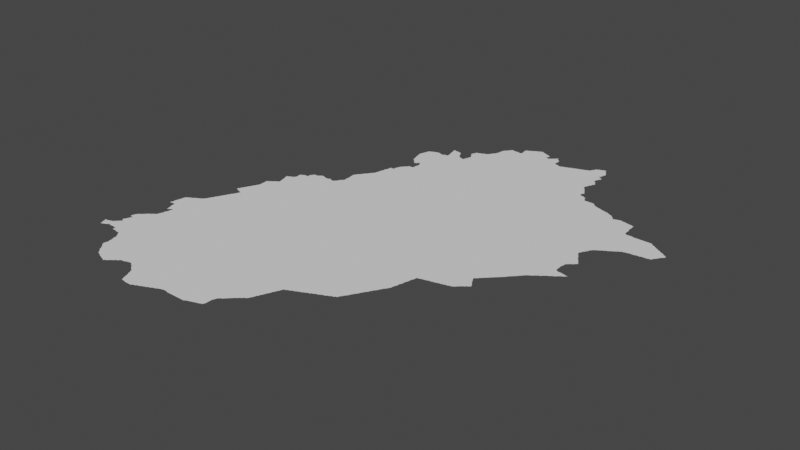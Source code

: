# Source: new.blend  (saved by Blender 3.3.6; exported with 4.5.12 LTS)
import bpy
from mathutils import Matrix  # noqa: F401  (used for matrix-valued properties, if any)

bpy.ops.wm.read_factory_settings(use_empty=True)
scene = bpy.context.scene
scene.name = 'Scene'

# ---- collections
col_collection = bpy.data.collections.new('Collection'); scene.collection.children.link(col_collection)

# ---- node groups
ng_auto_smooth = bpy.data.node_groups.new('Auto Smooth', 'GeometryNodeTree')
_s = ng_auto_smooth.interface.new_socket(name='Geometry', in_out='OUTPUT', socket_type='NodeSocketGeometry')
_s = ng_auto_smooth.interface.new_socket(name='Geometry', in_out='INPUT', socket_type='NodeSocketGeometry')
_s = ng_auto_smooth.interface.new_socket(name='Angle', in_out='INPUT', socket_type='NodeSocketFloat')
_s.subtype = 'ANGLE'
_s.min_value = 0.0
_s.max_value = 3.142
ng_auto_smooth.is_modifier = True
_N = ng_auto_smooth.nodes; _L = ng_auto_smooth.links
n0 = _N.new('NodeGroupOutput'); n0.name = 'Group Output'; n0.location = (480, -100)
n1 = _N.new('NodeGroupInput'); n1.name = 'Group Input'; n1.location = (-420, -300)
n2 = _N.new('NodeGroupInput'); n2.name = 'Group Input.001'; n2.location = (-60, -100)
n3 = _N.new('GeometryNodeSetShadeSmooth'); n3.name = 'Set Shade Smooth'; n3.location = (120, -100)
n3.domain = 'EDGE'
n4 = _N.new('GeometryNodeSetShadeSmooth'); n4.name = 'Set Shade Smooth.001'; n4.location = (300, -100)
n5 = _N.new('GeometryNodeInputMeshEdgeAngle'); n5.name = 'Edge Angle'; n5.location = (-420, -220)
n6 = _N.new('GeometryNodeInputEdgeSmooth'); n6.name = 'Is Edge Smooth'; n6.location = (-60, -160)
n7 = _N.new('GeometryNodeInputShadeSmooth'); n7.name = 'Is Face Smooth'; n7.location = (-240, -340)
n8 = _N.new('FunctionNodeBooleanMath'); n8.name = 'Boolean Math'; n8.location = (-60, -220)
n9 = _N.new('FunctionNodeCompare'); n9.name = 'Compare'; n9.location = (-240, -180)
n9.operation = 'LESS_EQUAL'
_L.new(n5.outputs[0], n9.inputs[0])
_L.new(n4.outputs[0], n0.inputs[0])
_L.new(n1.outputs[1], n9.inputs[1])
_L.new(n9.outputs[0], n8.inputs[0])
_L.new(n7.outputs[0], n8.inputs[1])
_L.new(n2.outputs[0], n3.inputs[0])
_L.new(n6.outputs[0], n3.inputs[1])
_L.new(n3.outputs[0], n4.inputs[0])
_L.new(n8.outputs[0], n3.inputs[2])
n0.is_active_output = True

# ---- world
world_world = bpy.data.worlds.new('World'); scene.world = world_world
world_world.use_nodes = True; world_world.node_tree.nodes.clear()
_N = world_world.node_tree.nodes; _L = world_world.node_tree.links
n0 = _N.new('ShaderNodeOutputWorld'); n0.name = 'World Output'; n0.location = (300, 300)
n1 = _N.new('ShaderNodeBackground'); n1.name = 'Background'; n1.location = (10, 300)
n1.inputs[0].default_value = (0.05088, 0.05088, 0.05088, 1.0)
_L.new(n1.outputs[0], n0.inputs[0])
n0.is_active_output = True
world_world.color = (0.05088, 0.05088, 0.05088)
world_world.use_sun_shadow = False
world_world.sun_shadow_jitter_overblur = 0.0

# ---- meshes
me_mesh = bpy.data.meshes.new('Mesh')
me_mesh.from_pydata([(69.36, 28.48, -4.162e-08), (69.37, 28.45, -7.971e-08), (69.37, 28.47, -9.234e-08), (69.39, 28.46, -7.713e-08), (69.4, 28.46, -4.162e-08), (69.43, 28.48, -7.38e-08), (69.34, 28.54, -5.375e-08), (69.33, 28.56, -3.329e-08), (69.33, 28.56, -6.962e-08), (69.33, 28.56, -4.994e-08), (69.33, 28.56, -4.994e-08), (69.33, 28.55, -8.818e-08), (69.34, 28.56, -8.99e-08), (69.34, 28.55, -7.581e-08), (69.34, 28.56, -4.162e-08), (69.36, 28.49, -7.401e-08), (69.35, 28.51, -8.777e-08), (69.35, 28.53, -9.312e-08), (69.38, 28.54, -9.988e-08), (69.35, 28.56, -6.326e-08), (69.41, 28.47, -1.092e-07), (69.37, 28.56, -8.279e-08), (69.39, 28.57, -8.874e-08), (69.41, 28.57, -9.257e-08), (69.46, 28.53, -9.988e-08), (69.45, 28.59, -9.587e-08), (69.43, 28.58, -6.874e-08), (69.62, 28.46, -6.4e-08), (69.62, 28.46, -4.412e-08), (69.63, 28.45, -8.48e-08), (69.63, 28.47, -9.067e-08), (69.65, 28.45, -9.321e-08), (69.67, 28.45, -9.144e-08), (69.7, 28.44, -3.329e-08), (69.69, 28.45, -9.28e-08), (69.71, 28.44, -9.08e-08), (69.73, 28.44, -7.816e-08), (69.75, 28.44, -8.334e-08), (69.45, 28.49, -8.804e-08), (69.46, 28.6, -5.327e-08), (69.47, 28.5, -7.01e-08), (69.47, 28.51, -9.848e-08), (69.47, 28.61, -8.887e-08), (69.48, 28.62, -5.327e-08), (69.5, 28.5, -4.439e-08), (69.49, 28.51, -9.536e-08), (69.49, 28.63, -8.791e-08), (69.5, 28.64, -4.217e-08), (69.5, 28.7, -5.109e-08), (69.5, 28.71, -7.142e-08), (69.51, 28.5, -8.001e-08), (69.51, 28.65, -8.547e-08), (69.52, 28.66, -4.217e-08), (69.51, 28.69, -8.092e-08), (69.51, 28.73, -8.97e-08), (69.52, 28.75, -7.67e-08), (69.52, 28.76, -4.162e-08), (69.53, 28.5, -7.138e-08), (69.57, 28.57, -9.988e-08), (69.53, 28.67, -9.336e-08), (69.53, 28.69, -9.221e-08), (69.67, 28.7, -9.988e-08), (69.53, 28.77, -9.41e-08), (69.53, 28.79, -8.032e-08), (69.55, 28.5, -8.588e-08), (69.57, 28.5, -8.861e-08), (69.59, 28.5, -8.74e-08), (69.61, 28.49, -8.848e-08), (69.63, 28.49, -9.907e-08), (69.5, 28.83, -7.325e-08), (69.5, 28.85, -7.14e-08), (69.5, 28.86, -4.162e-08), (69.51, 28.83, -8.894e-08), (69.51, 28.85, -9.988e-08), (69.51, 28.87, -9.349e-08), (69.51, 28.89, -8.751e-08), (69.52, 28.91, -7.644e-08), (69.53, 28.82, -4.162e-08), (69.54, 28.8, -5.438e-08), (69.54, 28.82, -8.129e-08), (69.53, 28.83, -9.735e-08), (69.53, 28.91, -9.848e-08), (69.53, 28.93, -7.468e-08), (69.55, 28.8, -9.703e-08), (69.55, 28.82, -9.114e-08), (69.65, 28.89, -9.988e-08), (69.55, 28.93, -9.677e-08), (69.55, 28.94, -7.275e-08), (69.57, 28.95, -9.339e-08), (69.58, 28.96, -6.633e-08), (69.59, 28.97, -9.185e-08), (69.6, 28.98, -5.28e-08), (69.61, 28.99, -8.278e-08), (69.62, 29.0, -4.217e-08), (69.63, 29.01, -8.437e-08), (69.64, 29.02, -3.329e-08), (69.65, 29.03, -7.948e-08), (69.67, 29.03, -9.778e-08), (69.67, 29.05, -7.469e-08), (69.69, 29.05, -9.877e-08), (69.69, 29.06, -7.135e-08), (69.85, 29.09, -9.988e-08), (69.71, 29.07, -9.492e-08), (69.72, 29.08, -6.703e-08), (69.73, 29.09, -9.39e-08), (69.73, 29.11, -8.564e-08), (69.58, 29.42, -7.029e-08), (69.58, 29.43, -7.588e-08), (69.59, 29.42, -6.972e-08), (69.59, 29.43, -9.988e-08), (69.6, 29.42, -4.439e-08), (69.61, 29.43, -9.447e-08), (69.63, 29.43, -9.366e-08), (69.66, 29.42, -4.606e-08), (69.65, 29.43, -8.851e-08), (69.68, 29.34, -4.439e-08), (69.68, 29.35, -7.14e-08), (69.67, 29.37, -8.291e-08), (69.67, 29.39, -9.918e-08), (69.67, 29.41, -9.692e-08), (69.7, 29.26, -3.329e-08), (69.7, 29.27, -6.326e-08), (69.7, 29.29, -8.791e-08), (69.69, 29.31, -8.92e-08), (69.69, 29.33, -9.78e-08), (69.7, 29.26, -4.162e-08), (69.71, 29.27, -8.959e-08), (69.74, 29.13, -7.425e-08), (69.74, 29.14, -4.578e-08), (69.73, 29.28, -7.167e-08), (69.73, 29.29, -1.006e-07), (69.78, 29.16, -9.988e-08), (69.75, 29.15, -9.525e-08), (69.75, 29.17, -9.002e-08), (69.75, 29.19, -8.564e-08), (69.76, 29.21, -7.425e-08), (69.75, 29.29, -8.536e-08), (69.78, 29.35, -9.988e-08), (69.58, 29.45, -4.661e-08), (69.59, 29.45, -9.77e-08), (69.59, 29.47, -9.228e-08), (69.59, 29.49, -9.235e-08), (69.59, 29.51, -8.991e-08), (69.6, 29.53, -8.351e-08), (69.6, 29.55, -6.73e-08), (69.6, 29.56, -4.439e-08), (69.68, 29.5, -9.988e-08), (69.61, 29.57, -9.737e-08), (69.61, 29.59, -9.073e-08), (69.61, 29.61, -8.952e-08), (69.62, 29.63, -8.435e-08), (69.62, 29.65, -7.501e-08), (69.67, 29.67, -1.006e-07), (69.63, 29.65, -9.468e-08), (69.64, 29.66, -7.486e-08), (69.65, 29.67, -8.533e-08), (69.67, 29.68, -6.638e-08), (69.69, 29.69, -8.761e-08), (69.71, 29.69, -9.946e-08), (69.71, 29.7, -8.415e-08), (69.73, 29.71, -9.095e-08), (69.74, 29.72, -4.162e-08), (69.75, 29.73, -7.855e-08), (69.86, 28.12, -6.642e-08), (69.85, 28.13, -8.043e-08), (69.85, 28.15, -8.92e-08), (69.88, 28.1, -5.327e-08), (69.87, 28.11, -8.643e-08), (69.85, 28.17, -9.08e-08), (69.9, 28.08, -6.873e-08), (69.89, 28.09, -9.161e-08), (69.92, 28.05, -7.391e-08), (69.91, 28.07, -9.484e-08), (69.86, 28.19, -9.936e-08), (69.93, 28.03, -7.948e-08), (69.93, 28.05, -9.907e-08), (69.96, 28.0, -7.602e-08), (69.95, 28.01, -8.587e-08), (69.99, 28.03, -9.988e-08), (69.98, 27.98, -6.633e-08), (69.97, 27.99, -8.792e-08), (69.99, 27.96, -7.275e-08), (69.99, 27.97, -9.248e-08), (70.02, 27.94, -3.329e-08), (70.01, 27.95, -9.007e-08), (70.03, 27.94, -9.096e-08), (70.05, 27.93, -8.802e-08), (70.07, 27.92, -6.084e-08), (70.07, 27.93, -9.888e-08), (69.78, 28.41, -7.166e-08), (69.77, 28.43, -9.508e-08), (69.79, 28.39, -7.698e-08), (69.79, 28.41, -9.403e-08), (69.82, 28.36, -7.254e-08), (69.81, 28.37, -8.229e-08), (69.81, 28.39, -9.749e-08), (69.84, 28.28, -4.606e-08), (69.84, 28.29, -7.708e-08), (69.83, 28.31, -8.564e-08), (69.83, 28.33, -9.002e-08), (69.83, 28.35, -9.447e-08), (69.86, 28.21, -8.807e-08), (69.85, 28.23, -8.639e-08), (69.85, 28.25, -9.039e-08), (69.85, 28.27, -9.807e-08), (69.89, 28.44, -9.988e-08), (70.27, 28.71, -9.988e-08), (69.76, 29.22, -6.729e-08), (69.77, 29.23, -9.525e-08), (69.77, 29.25, -9.002e-08), (69.77, 29.27, -8.854e-08), (69.77, 29.3, -3.329e-08), (69.78, 29.29, -7.491e-08), (69.78, 29.3, -6.076e-08), (69.76, 29.3, -6.511e-08), (69.78, 29.28, -7.852e-08), (69.77, 29.3, -7.741e-08), (69.78, 29.3, -7.057e-08), (69.85, 29.25, -9.988e-08), (69.93, 29.34, -9.988e-08), (70.51, 29.41, -9.988e-08), (69.77, 29.73, -9.41e-08), (69.78, 29.74, -5.438e-08), (69.81, 29.75, -9.892e-08), (69.79, 29.75, -8.282e-08), (69.9, 29.63, -9.988e-08), (69.83, 29.77, -9.007e-08), (69.98, 29.78, -9.988e-08), (69.81, 29.76, -6.409e-08), (69.84, 29.78, -3.329e-08), (69.85, 29.79, -8.971e-08), (69.86, 29.81, -7.195e-08), (69.87, 29.81, -9.926e-08), (69.87, 29.83, -8.785e-08), (69.88, 29.85, -7.058e-08), (69.89, 29.85, -9.926e-08), (69.9, 29.89, -6.638e-08), (69.89, 29.87, -8.912e-08), (69.91, 29.89, -9.65e-08), (69.91, 29.91, -8.566e-08), (69.92, 29.93, -6.409e-08), (69.99, 29.9, -9.988e-08), (69.93, 29.93, -9.681e-08), (69.93, 29.95, -8.566e-08), (69.94, 29.96, -8.673e-08), (69.95, 29.97, -9.436e-08), (69.95, 29.99, -8.424e-08), (69.96, 30.0, -5.771e-08), (69.97, 30.01, -9.413e-08), (69.97, 30.03, -8.144e-08), (69.98, 30.04, -5.438e-08), (70.12, 30.07, -9.988e-08), (69.99, 30.05, -9.328e-08), (69.99, 30.07, -8.2e-08), (70.0, 30.08, -8.266e-08), (70.1, 29.89, -9.364e-08), (69.95, 30.28, -7.776e-08), (69.95, 30.29, -8.185e-08), (69.96, 30.31, -6.409e-08), (69.97, 30.27, -8.953e-08), (69.97, 30.31, -9.658e-08), (69.97, 30.33, -8.566e-08), (69.98, 30.35, -6.409e-08), (69.99, 30.26, -6.564e-08), (69.99, 30.27, -9.814e-08), (69.99, 30.35, -9.681e-08), (69.99, 30.37, -8.723e-08), (70.0, 30.39, -6.638e-08), (70.01, 30.09, -9.317e-08), (70.01, 30.11, -8.032e-08), (70.02, 30.12, -4.412e-08), (70.01, 30.25, -8.49e-08), (70.01, 30.39, -9.848e-08), (70.03, 30.13, -9.21e-08), (70.04, 30.15, -7.753e-08), (70.04, 30.24, -4.162e-08), (70.03, 30.25, -9.615e-08), (70.05, 30.17, -9.714e-08), (70.04, 30.16, -6.558e-08), (70.06, 30.19, -7.485e-08), (70.06, 30.2, -3.329e-08), (70.05, 30.24, -7.277e-08), (70.07, 30.21, -9.416e-08), (70.06, 30.23, -3.329e-08), (70.07, 30.23, -4.994e-08), (70.07, 30.22, -7.741e-08), (70.07, 30.23, -8.302e-08), (70.07, 30.24, -9.44e-08), (70.11, 30.33, -9.988e-08), (70.01, 30.41, -8.397e-08), (70.02, 30.43, -6.638e-08), (70.03, 30.45, -8.684e-08), (70.04, 30.47, -6.638e-08), (70.03, 30.43, -9.488e-08), (70.05, 30.47, -9.848e-08), (70.05, 30.49, -8.684e-08), (70.06, 30.51, -7.058e-08), (70.07, 30.51, -9.909e-08), (70.07, 30.53, -8.558e-08), (70.08, 30.55, -7.058e-08), (70.08, 30.69, -4.756e-08), (70.08, 30.7, -4.439e-08), (70.09, 27.91, -8.914e-08), (70.12, 27.9, -4.412e-08), (70.11, 27.91, -9.719e-08), (70.16, 28.1, -9.988e-08), (70.13, 27.9, -8.025e-08), (70.15, 27.89, -9.864e-08), (70.17, 27.88, -6.904e-08), (70.17, 27.89, -9.926e-08), (70.2, 27.86, -3.329e-08), (70.2, 27.87, -6.977e-08), (70.2, 27.87, -5.993e-08), (70.21, 27.89, -1.178e-07), (70.19, 27.87, -7.491e-08), (70.19, 27.87, -4.412e-08), (70.19, 27.88, -9.427e-08), (70.21, 27.88, -7.283e-08), (70.23, 27.89, -7.948e-08), (70.24, 27.9, -4.162e-08), (70.25, 27.91, -8.103e-08), (70.26, 27.92, -5.28e-08), (70.27, 27.93, -9.294e-08), (70.29, 27.94, -6.796e-08), (70.29, 27.95, -9.677e-08), (70.31, 27.97, -9.779e-08), (70.4, 28.1, -9.988e-08), (70.31, 27.95, -7.55e-08), (70.33, 27.97, -9.745e-08), (70.35, 27.99, -8.871e-08), (70.34, 27.98, -4.217e-08), (70.36, 28.0, -6.023e-08), (70.37, 28.01, -9.599e-08), (70.39, 28.01, -8.954e-08), (70.18, 29.88, -4.994e-08), (70.17, 29.94, -9.988e-08), (70.27, 29.83, -9.988e-08), (70.36, 30.09, -9.988e-08), (70.3, 29.9, -7.491e-08), (70.09, 30.55, -9.926e-08), (70.09, 30.57, -9.168e-08), (70.09, 30.59, -8.756e-08), (70.09, 30.61, -8.952e-08), (70.09, 30.63, -9.076e-08), (70.09, 30.65, -9.275e-08), (70.09, 30.67, -9.515e-08), (70.09, 30.69, -9.874e-08), (70.09, 30.71, -8.557e-08), (70.11, 30.73, -8.441e-08), (70.37, 30.69, -9.988e-08), (70.72, 27.8, -4.412e-08), (70.72, 27.81, -8.962e-08), (70.71, 27.83, -9.723e-08), (70.41, 28.01, -8.435e-08), (70.43, 28.02, -6.784e-08), (70.45, 28.03, -8.861e-08), (70.47, 28.03, -8.823e-08), (70.49, 28.04, -8.016e-08), (70.51, 28.04, -4.162e-08), (70.52, 28.04, -4.217e-08), (70.5, 28.04, -6.326e-08), (70.51, 28.04, -8.99e-08), (70.52, 28.04, -8.721e-08), (70.53, 28.03, -8.269e-08), (70.55, 28.01, -7.577e-08), (70.55, 28.03, -9.799e-08), (70.58, 28.0, -6.597e-08), (70.57, 28.01, -9.587e-08), (70.6, 27.98, -5.28e-08), (70.59, 27.99, -9.255e-08), (70.61, 27.97, -7.845e-08), (70.63, 27.95, -7.991e-08), (70.65, 27.94, -7.283e-08), (70.65, 27.95, -9.86e-08), (70.68, 27.9, -7.627e-08), (70.67, 27.91, -8.147e-08), (70.67, 27.93, -9.585e-08), (70.7, 27.85, -6.733e-08), (70.69, 27.87, -8.694e-08), (70.69, 27.89, -9.538e-08), (70.71, 27.85, -9.823e-08), (71.08, 28.84, -9.988e-08), (70.91, 30.67, -9.988e-08), (70.74, 27.75, -6.3e-08), (70.73, 27.77, -8.529e-08), (70.73, 27.79, -9.339e-08), (70.76, 27.72, -6.659e-08), (70.75, 27.73, -9.126e-08), (70.75, 27.75, -9.848e-08), (70.77, 27.72, -7.816e-08), (70.95, 27.83, -9.988e-08), (70.79, 27.72, -9.61e-08), (70.81, 27.72, -8.517e-08), (70.83, 27.71, -9.103e-08), (70.85, 27.71, -8.99e-08), (70.87, 27.71, -9.319e-08), (70.89, 27.71, -9.223e-08), (70.91, 27.71, -9.039e-08), (70.93, 27.71, -8.032e-08), (70.94, 27.72, -5.438e-08), (70.95, 27.73, -9.542e-08), (70.97, 27.73, -8.424e-08), (70.99, 27.74, -6.409e-08), (70.99, 27.75, -9.557e-08), (71.01, 27.75, -8.684e-08), (71.03, 27.76, -7.142e-08), (70.96, 28.16, -9.988e-08), (71.36, 29.94, -9.988e-08), (71.05, 29.86, -9.364e-08), (71.05, 27.77, -8.971e-08), (71.07, 27.78, -7.753e-08), (71.08, 27.78, -4.439e-08), (71.09, 27.79, -9.506e-08), (71.11, 27.79, -8.25e-08), (71.12, 27.8, -9.782e-08), (71.13, 27.81, -9.513e-08), (71.15, 27.81, -8.566e-08), (71.17, 27.82, -8.11e-08), (71.17, 27.83, -9.848e-08), (71.19, 27.83, -8.835e-08), (71.21, 27.84, -7.513e-08), (71.22, 27.84, -4.162e-08), (71.23, 27.85, -9.584e-08), (71.25, 27.86, -8.152e-08), (71.27, 27.87, -9.547e-08), (71.26, 27.86, -4.528e-08), (71.29, 27.87, -8.707e-08), (71.46, 28.01, -9.988e-08), (71.31, 27.88, -9.158e-08), (71.33, 27.88, -8.74e-08), (71.35, 27.88, -8.74e-08), (71.54, 28.49, -9.988e-08), (71.51, 29.51, -9.988e-08), (71.1, 29.97, -9.988e-08), (71.79, 30.71, -9.988e-08), (71.37, 27.88, -9.158e-08), (71.39, 27.87, -9.583e-08), (71.41, 27.87, -8.99e-08), (71.43, 27.87, -8.99e-08), (71.45, 27.87, -8.99e-08), (71.47, 27.87, -8.99e-08), (71.49, 27.87, -8.99e-08), (71.51, 27.87, -8.99e-08), (71.53, 27.87, -8.99e-08), (71.55, 27.87, -8.99e-08), (71.57, 27.87, -8.99e-08), (71.59, 27.87, -8.99e-08), (71.61, 27.87, -8.99e-08), (71.63, 27.87, -8.99e-08), (71.65, 27.87, -8.99e-08), (71.69, 27.89, -9.768e-08), (71.75, 28.03, -9.988e-08), (71.67, 27.87, -8.435e-08), (71.74, 28.99, -9.988e-08), (71.6, 29.9, -8.74e-08), (71.65, 29.92, -9.676e-08), (71.82, 30.22, -9.988e-08), (69.42, 28.58, 3.329e-08), (69.44, 28.48, -2.651e-08), (69.5, 28.72, 3.329e-08), (69.94, 28.02, 3.329e-08), (70.07, 30.22, 3.329e-08), (70.44, 28.02, 3.329e-08), (70.62, 27.96, 3.329e-08), (71.04, 27.76, 3.329e-08), (70.13, 30.73, -9.681e-08), (70.13, 30.74, -7.132e-08), (70.15, 30.75, -9.306e-08), (70.16, 30.76, -5.868e-08), (70.17, 30.77, -8.775e-08), (70.18, 31.0, -4.439e-08), (70.18, 31.0, -4.162e-08), (70.18, 30.78, -6.502e-08), (70.19, 30.79, -7.948e-08), (70.2, 30.93, -6.144e-08), (70.2, 30.95, -8.906e-08), (70.19, 30.97, -8.897e-08), (70.19, 30.99, -9.43e-08), (70.19, 31.01, -8.238e-08), (70.21, 30.79, -9.654e-08), (70.21, 30.8, -7.283e-08), (70.22, 30.86, -4.578e-08), (70.22, 30.87, -9.438e-08), (70.21, 30.89, -8.707e-08), (70.21, 30.91, -9.296e-08), (70.21, 30.93, -9.758e-08), (70.24, 30.97, -9.988e-08), (70.21, 31.01, -8.902e-08), (70.22, 31.02, -5.771e-08), (70.23, 30.81, -9.492e-08), (70.23, 30.83, -9.328e-08), (70.23, 30.85, -9.805e-08), (70.23, 31.03, -8.424e-08), (70.28, 31.01, -9.988e-08), (70.25, 31.03, -9.597e-08), (70.29, 31.05, -9.692e-08), (70.5, 31.15, -9.988e-08), (70.26, 31.04, -5.771e-08), (70.27, 31.05, -8.566e-08), (70.3, 31.09, -8.74e-08), (70.3, 31.11, -8.606e-08), (70.29, 31.13, -8.99e-08), (70.29, 31.15, -9.065e-08), (70.3, 31.16, -6.538e-08), (70.29, 31.07, -9.233e-08), (70.31, 31.17, -8.566e-08), (70.33, 31.17, -9.681e-08), (70.33, 31.18, -7.879e-08), (70.35, 31.19, -8.639e-08), (70.37, 31.19, -9.309e-08), (70.39, 31.19, -8.99e-08), (70.41, 31.19, -9.371e-08), (70.41, 31.21, -9.038e-08), (70.41, 31.23, -9.021e-08), (70.41, 31.25, -7.577e-08), (70.43, 31.25, -9.926e-08), (70.44, 31.28, -4.217e-08), (70.43, 31.27, -8.438e-08), (70.45, 31.29, -8.424e-08), (70.47, 31.29, -9.111e-08), (70.49, 31.29, -9.253e-08), (70.51, 31.29, -9.67e-08), (70.51, 31.3, -4.703e-08), (70.53, 31.31, -8.835e-08), (70.54, 31.32, -5.327e-08), (70.55, 31.33, -8.523e-08), (70.59, 31.33, -9.493e-08), (70.57, 31.33, -9.238e-08), (70.63, 31.31, -9.349e-08), (70.61, 31.32, -7.401e-08), (70.62, 31.32, -4.162e-08), (70.75, 31.31, -9.872e-08), (70.65, 31.31, -9.513e-08), (70.67, 31.31, -9.156e-08), (70.69, 31.31, -9.165e-08), (70.7, 31.32, -4.412e-08), (70.73, 31.31, -9.692e-08), (70.71, 31.33, -8.422e-08), (70.72, 31.33, -7.465e-08), (70.77, 31.3, -8.468e-08), (70.79, 31.31, -8.729e-08), (70.8, 31.32, -4.162e-08), (70.81, 31.33, -9.616e-08), (70.82, 31.34, -8.035e-08), (70.83, 31.35, -9.508e-08), (70.9, 31.37, -9.988e-08), (71.22, 31.43, -9.988e-08), (70.83, 31.37, -7.787e-08), (70.85, 31.39, -8.643e-08), (70.86, 31.4, -7.604e-08), (70.87, 31.41, -9.41e-08), (70.88, 31.43, -7.192e-08), (70.88, 31.45, -4.661e-08), (70.88, 31.47, -6.673e-08), (70.88, 31.49, -6.948e-08), (70.88, 31.51, -7.305e-08), (70.88, 31.53, -8.644e-08), (70.88, 31.55, -8.863e-08), (70.88, 31.57, -8.74e-08), (70.87, 31.59, -8.788e-08), (70.87, 31.61, -9.613e-08), (70.87, 31.63, -9.038e-08), (70.88, 31.65, -7.283e-08), (70.89, 31.43, -9.926e-08), (70.89, 31.65, -9.839e-08), (70.89, 31.45, -9.971e-08), (70.89, 31.67, -8.19e-08), (70.9, 31.68, -4.162e-08), (70.91, 31.69, -8.791e-08), (70.92, 31.7, -7.834e-08), (70.93, 31.71, -9.317e-08), (70.94, 31.73, -7.166e-08), (70.95, 31.73, -9.452e-08), (70.95, 31.75, -7.935e-08), (70.96, 31.76, -3.329e-08), (70.97, 31.77, -9.832e-08), (70.98, 31.78, -7.297e-08), (70.99, 31.79, -9.294e-08), (71.0, 31.81, -6.973e-08), (71.01, 31.81, -9.715e-08), (71.01, 31.83, -8.237e-08), (71.03, 31.85, -9.411e-08), (71.04, 31.86, -5.327e-08), (71.05, 31.87, -9.245e-08), (71.06, 31.89, -8.386e-08), (71.06, 31.91, -7.14e-08), (71.06, 31.92, -6.588e-08), (71.07, 31.95, -8.963e-08), (71.07, 31.97, -8.48e-08), (71.08, 31.99, -7.14e-08), (71.07, 31.93, -9.65e-08), (71.08, 32.0, -9.22e-08), (71.19, 31.98, -9.988e-08), (71.09, 32.01, -9.791e-08), (71.09, 32.03, -8.963e-08), (71.09, 32.05, -8.48e-08), (71.1, 32.07, -7.14e-08), (71.1, 32.08, -4.439e-08), (71.11, 32.09, -9.515e-08), (71.11, 32.11, -8.963e-08), (71.11, 32.13, -8.48e-08), (71.12, 32.15, -7.169e-08), (71.13, 32.15, -9.174e-08), (71.15, 32.15, -9.5e-08), (71.17, 32.15, -9.77e-08), (71.17, 32.17, -9.139e-08), (71.17, 32.19, -8.523e-08), (71.18, 32.21, -7.915e-08), (71.18, 32.23, -5.69e-08), (71.19, 32.23, -9.809e-08), (71.19, 32.25, -9.055e-08), (71.2, 32.27, -7.275e-08), (71.21, 32.27, -9.587e-08), (71.22, 32.29, -7.037e-08), (71.23, 32.29, -9.599e-08), (71.23, 32.31, -7.468e-08), (71.25, 32.31, -9.76e-08), (71.16, 32.63, -6.207e-08), (71.17, 32.59, -7.584e-08), (71.17, 32.61, -9.881e-08), (71.17, 32.63, -9.926e-08), (71.19, 32.57, -7.468e-08), (71.19, 32.59, -9.76e-08), (71.21, 32.55, -7.698e-08), (71.21, 32.57, -9.663e-08), (71.23, 32.53, -7.732e-08), (71.23, 32.55, -9.845e-08), (71.25, 32.33, -7.766e-08), (71.26, 32.5, -3.329e-08), (71.25, 32.51, -7.778e-08), (71.25, 32.53, -9.933e-08), (71.27, 32.33, -9.529e-08), (71.27, 32.35, -7.838e-08), (71.28, 32.36, -3.329e-08), (71.27, 32.5, -6.273e-08), (71.27, 32.51, -9.76e-08), (71.29, 32.36, -7.29e-08), (71.29, 32.51, -7.468e-08), (71.29, 32.53, -9.681e-08), (71.31, 32.36, -9.809e-08), (71.31, 32.53, -8.425e-08), (71.31, 32.55, -9.677e-08), (71.33, 32.36, -8.324e-08), (71.33, 32.53, -7.627e-08), (71.33, 32.55, -9.384e-08), (71.35, 32.37, -9.459e-08), (71.35, 32.39, -9.156e-08), (71.35, 32.41, -8.902e-08), (71.35, 32.43, -8.848e-08), (71.36, 32.45, -8.74e-08), (71.36, 32.49, -8.89e-08), (71.35, 32.51, -8.238e-08), (71.35, 32.53, -9.926e-08), (71.12, 32.78, -4.162e-08), (71.12, 32.79, -6.784e-08), (71.12, 32.81, -7.29e-08), (71.12, 32.82, -4.162e-08), (71.14, 32.71, -6.57e-08), (71.14, 32.73, -8.386e-08), (71.13, 32.77, -9.349e-08), (71.19, 32.83, -9.988e-08), (71.13, 32.83, -9.246e-08), (71.13, 32.85, -8.796e-08), (71.14, 32.88, -4.439e-08), (71.16, 32.65, -8.279e-08), (71.15, 32.67, -8.874e-08), (71.15, 32.69, -9.221e-08), (71.13, 32.75, -8.911e-08), (71.14, 32.87, -9.3e-08), (71.15, 32.89, -9.43e-08), (71.15, 32.91, -8.944e-08), (71.16, 32.93, -7.937e-08), (71.16, 32.94, -4.528e-08), (71.34, 32.81, -9.988e-08), (71.17, 32.95, -9.647e-08), (71.17, 32.96, -7.919e-08), (71.19, 32.97, -8.953e-08), (71.21, 32.97, -9.926e-08), (71.21, 32.98, -6.459e-08), (71.23, 32.99, -8.815e-08), (71.25, 32.99, -9.246e-08), (71.26, 33.0, -4.162e-08), (71.31, 33.01, -9.922e-08), (71.27, 33.0, -7.513e-08), (71.29, 33.01, -8.777e-08), (71.33, 33.01, -8.312e-08), (71.35, 32.99, -9.848e-08), (71.35, 33.0, -5.993e-08), (71.46, 32.17, -9.988e-08), (71.36, 32.47, -9.642e-08), (71.52, 32.54, -9.988e-08), (71.54, 33.01, -9.988e-08), (71.37, 32.99, -8.785e-08), (71.39, 32.99, -9.409e-08), (71.41, 32.99, -9.926e-08), (71.41, 33.0, -6.459e-08), (71.43, 33.01, -8.727e-08), (71.44, 33.16, -6.952e-08), (71.44, 33.17, -6.784e-08), (71.44, 33.19, -1.019e-07), (71.43, 33.21, -8.823e-08), (71.43, 33.23, -8.018e-08), (71.45, 33.01, -9.387e-08), (71.46, 33.07, -6.049e-08), (71.46, 33.09, -8.156e-08), (71.45, 33.11, -8.674e-08), (71.45, 33.13, -9.111e-08), (71.45, 33.15, -9.548e-08), (71.45, 33.23, -9.115e-08), (71.47, 33.01, -9.926e-08), (71.47, 33.03, -8.701e-08), (71.47, 33.05, -9.404e-08), (71.47, 33.07, -9.926e-08), (71.47, 33.22, -8.416e-08), (71.49, 33.22, -7.915e-08), (71.53, 33.21, -9.839e-08), (71.51, 33.22, -6.73e-08), (71.53, 33.22, -4.717e-08), (71.59, 33.15, -9.658e-08), (71.55, 33.21, -9.177e-08), (71.58, 33.17, -7.805e-08), (71.57, 33.19, -8.971e-08), (71.56, 33.21, -7.441e-08), (71.61, 33.11, -8.992e-08), (71.6, 33.13, -8.124e-08), (71.65, 33.07, -9.908e-08), (71.63, 33.09, -8.468e-08), (71.62, 33.1, -6.648e-08), (71.6, 33.14, -3.329e-08), (71.64, 33.08, -5.438e-08), (71.69, 33.06, -7.787e-08), (71.67, 33.07, -8.751e-08), (70.1, 30.72, 3.329e-08), (70.84, 31.38, 3.329e-08), (71.02, 31.84, 3.329e-08), (71.14, 32.7, 3.329e-08), (71.58, 33.18, 3.329e-08), (71.69, 27.88, -5.693e-08), (71.71, 27.89, -8.894e-08), (71.73, 27.9, -8.152e-08), (71.75, 27.9, -5.845e-08), (71.75, 27.91, -9.77e-08), (71.77, 27.91, -8.85e-08), (71.79, 27.92, -7.955e-08), (71.8, 27.92, -5.375e-08), (71.81, 27.93, -9.603e-08), (71.83, 27.93, -9.637e-08), (71.85, 27.94, -7.88e-08), (71.86, 27.94, -4.528e-08), (71.87, 27.95, -1.002e-07), (71.89, 27.95, -8.777e-08), (71.91, 28.03, -9.356e-08), (71.91, 28.09, -9.706e-08), (71.93, 28.13, -9.267e-08), (71.9, 27.96, -7.353e-08), (71.9, 27.97, -8.359e-08), (71.91, 27.99, -8.647e-08), (71.91, 28.01, -8.99e-08), (71.91, 28.05, -9.144e-08), (71.91, 28.07, -9.228e-08), (71.92, 28.11, -6.384e-08), (71.92, 28.1, -4.162e-08), (71.93, 28.15, -9.76e-08), (71.95, 28.15, -7.627e-08), (71.97, 28.48, -9.988e-08), (71.91, 28.24, -9.988e-08), (71.95, 28.17, -9.732e-08), (71.97, 28.17, -7.894e-08), (71.98, 28.18, -3.329e-08), (71.99, 28.19, -8.293e-08), (72.16, 29.43, -9.988e-08), (71.88, 29.87, -9.364e-08), (72.0, 29.93, -9.988e-08), (72.0, 30.31, -9.988e-08), (72.0, 28.2, -4.217e-08), (72.01, 28.21, -8.602e-08), (72.02, 28.22, -4.412e-08), (72.03, 28.23, -8.928e-08), (72.04, 28.24, -5.327e-08), (72.05, 28.25, -9.083e-08), (72.07, 28.27, -9.225e-08), (72.06, 28.26, -6.126e-08), (72.09, 28.29, -9.18e-08), (72.08, 28.28, -6.703e-08), (72.11, 28.3, -7.275e-08), (72.11, 28.31, -9.587e-08), (72.21, 28.41, -9.881e-08), (72.13, 28.32, -7.391e-08), (72.13, 28.33, -9.274e-08), (72.15, 28.33, -7.469e-08), (72.15, 28.35, -9.926e-08), (72.17, 28.35, -7.778e-08), (72.19, 28.37, -8.161e-08), (72.2, 28.38, -3.329e-08), (72.2, 28.39, -7.902e-08), (72.23, 28.45, -9.161e-08), (72.23, 28.47, -9.764e-08), (72.22, 28.42, -3.329e-08), (72.22, 28.43, -7.513e-08), (72.24, 28.47, -6.638e-08), (72.27, 28.85, -9.988e-08), (72.25, 28.49, -8.694e-08), (72.25, 28.51, -9.603e-08), (72.27, 28.53, -8.71e-08), (72.27, 28.55, -9.364e-08), (72.31, 28.65, -9.943e-08), (72.26, 28.52, -5.771e-08), (72.29, 28.59, -9.1e-08), (72.28, 28.56, -4.412e-08), (72.28, 28.57, -8.025e-08), (72.3, 28.61, -8.369e-08), (72.3, 28.6, -3.329e-08), (72.31, 28.63, -8.761e-08), (72.33, 28.67, -8.871e-08), (72.78, 29.44, -9.988e-08), (72.1, 29.86, -8.74e-08), (72.17, 29.98, -9.988e-08), (72.44, 30.25, -9.988e-08), (72.12, 30.36, 0.0), (72.17, 30.35, -9.988e-08), (72.13, 30.72, -8.74e-08), (72.12, 30.43, 0.0), (72.12, 30.5, 0.0), (72.12, 30.58, 0.0), (72.12, 30.66, 0.0), (72.17, 30.46, -9.988e-08), (72.17, 30.57, -9.988e-08), (72.44, 30.85, -9.988e-08), (72.32, 28.65, -6.792e-08), (72.33, 28.69, -9.597e-08), (72.34, 28.7, -5.951e-08), (72.35, 28.71, -8.25e-08), (72.35, 28.73, -9.317e-08), (72.36, 28.74, -4.412e-08), (72.36, 28.75, -7.955e-08), (72.37, 28.77, -9.597e-08), (72.39, 28.77, -8.498e-08), (72.41, 28.78, -7.875e-08), (72.41, 28.79, -9.681e-08), (72.43, 28.79, -8.777e-08), (72.45, 28.8, -6.541e-08), (72.69, 29.06, -9.988e-08), (72.45, 28.81, -9.926e-08), (72.47, 28.81, -9.221e-08), (72.49, 28.82, -7.401e-08), (72.51, 28.83, -8.444e-08), (72.53, 28.84, -7.753e-08), (72.54, 28.84, -4.162e-08), (72.55, 28.85, -8.615e-08), (72.57, 28.85, -8.032e-08), (72.58, 28.86, -4.528e-08), (72.59, 28.87, -9.419e-08), (72.61, 28.87, -8.45e-08), (72.62, 28.88, -5.771e-08), (72.63, 28.89, -9.597e-08), (72.9, 30.03, -9.988e-08), (72.65, 28.89, -8.533e-08), (72.67, 28.91, -9.496e-08), (72.67, 28.9, -6.409e-08), (72.69, 28.91, -8.684e-08), (72.71, 28.92, -6.733e-08), (72.71, 28.93, -9.926e-08), (72.73, 28.93, -8.785e-08), (72.75, 28.94, -7.513e-08), (72.76, 28.94, -6.076e-08), (72.77, 28.95, -8.99e-08), (72.79, 28.96, -7.753e-08), (72.8, 28.96, -6.589e-08), (72.81, 28.97, -9.234e-08), (72.83, 28.97, -8.032e-08), (72.94, 29.22, -9.988e-08), (72.84, 28.98, -5.438e-08), (72.85, 28.99, -9.419e-08), (72.87, 28.99, -8.45e-08), (72.88, 29.0, -7.526e-08), (72.89, 29.01, -9.597e-08), (72.91, 29.01, -8.533e-08), (72.93, 29.02, -7.902e-08), (72.93, 29.03, -9.77e-08), (72.96, 29.05, -9.213e-08), (72.95, 29.03, -8.324e-08), (73.19, 29.65, -9.988e-08), (73.18, 30.49, -9.988e-08), (72.96, 29.04, -3.329e-08), (72.97, 29.07, -9.41e-08), (72.98, 29.08, -7.503e-08), (72.99, 29.09, -9.168e-08), (72.99, 29.11, -9.848e-08), (73.0, 29.11, -7.01e-08), (73.01, 29.13, -8.959e-08), (73.02, 29.14, -4.162e-08), (73.03, 29.15, -7.787e-08), (73.03, 29.17, -9.419e-08), (73.04, 29.18, -7.528e-08), (73.05, 29.19, -8.505e-08), (73.05, 29.21, -9.848e-08), (73.07, 29.23, -8.553e-08), (73.06, 29.21, -7.025e-08), (73.09, 29.27, -9.134e-08), (73.08, 29.24, -4.162e-08), (73.09, 29.25, -7.92e-08), (73.1, 29.28, -5.771e-08), (73.11, 29.29, -8.536e-08), (73.11, 29.31, -9.367e-08), (73.12, 29.31, -7.068e-08), (73.13, 29.33, -9.369e-08), (73.15, 29.35, -8.48e-08), (73.14, 29.34, -4.217e-08), (73.15, 29.37, -9.508e-08), (73.17, 29.41, -9.933e-08), (73.16, 29.38, -6.193e-08), (73.17, 29.39, -8.566e-08), (73.19, 29.43, -9.429e-08), (73.18, 29.41, -7.195e-08), (73.2, 29.44, -4.412e-08), (73.21, 29.45, -8.092e-08), (73.21, 29.47, -9.597e-08), (73.23, 29.49, -8.888e-08), (73.22, 29.48, -6.538e-08), (73.23, 29.51, -9.926e-08), (73.24, 29.51, -7.311e-08), (73.25, 29.53, -9.21e-08), (73.27, 29.57, -9.631e-08), (73.26, 29.54, -4.412e-08), (73.27, 29.55, -8.192e-08), (73.29, 30.01, -9.988e-08), (73.28, 29.57, -6.409e-08), (73.29, 29.59, -8.564e-08), (73.29, 29.61, -9.002e-08), (73.29, 29.63, -9.525e-08), (73.3, 29.65, -8.382e-08), (73.31, 29.69, -9.332e-08), (73.31, 29.71, -9.753e-08), (73.3, 29.64, -4.578e-08), (73.31, 29.67, -8.564e-08), (73.33, 29.75, -9.005e-08), (73.32, 29.72, -6.671e-08), (73.32, 29.73, -7.425e-08), (73.33, 29.77, -9.002e-08), (73.33, 29.79, -9.525e-08), (73.34, 29.81, -7.974e-08), (73.35, 29.83, -9.005e-08), (73.35, 29.85, -9.43e-08), (73.37, 29.95, -9.908e-08), (73.34, 29.8, -4.578e-08), (73.35, 29.87, -9.525e-08), (73.37, 29.93, -9.336e-08), (73.36, 29.88, -4.578e-08), (73.36, 29.89, -7.425e-08), (73.37, 29.91, -8.564e-08), (73.39, 29.95, -8.768e-08), (73.41, 29.96, -8.016e-08), (73.43, 29.96, -5.76e-08), (73.43, 29.97, -9.761e-08), (73.45, 29.97, -9.104e-08), (73.47, 29.97, -8.823e-08), (73.49, 29.98, -8.017e-08), (73.51, 29.98, -6.049e-08), (73.51, 29.99, -9.926e-08), (73.59, 30.1, -9.988e-08), (73.53, 29.99, -9.134e-08), (73.55, 29.99, -8.823e-08), (73.57, 30.0, -9.28e-08), (73.59, 30.0, -6.326e-08), (73.7, 30.31, -9.988e-08), (73.6, 30.0, -5.84e-08), (73.61, 30.01, -9.257e-08), (73.63, 30.01, -8.874e-08), (73.65, 30.02, -8.279e-08), (73.67, 30.02, -6.326e-08), (73.68, 30.02, -3.329e-08), (73.69, 30.03, -9.626e-08), (73.71, 30.03, -8.92e-08), (73.84, 30.17, -9.988e-08), (73.73, 30.04, -8.519e-08), (73.75, 30.04, -6.784e-08), (73.76, 30.04, -4.162e-08), (73.77, 30.05, -9.349e-08), (73.79, 30.05, -9.669e-08), (73.81, 30.06, -8.209e-08), (73.83, 30.07, -8.464e-08), (73.82, 30.06, -4.217e-08), (73.84, 30.08, -5.327e-08), (73.85, 30.09, -8.525e-08), (73.86, 30.1, -6.126e-08), (73.87, 30.11, -9.317e-08), (73.89, 30.35, -9.008e-08), (73.88, 30.12, -6.597e-08), (73.89, 30.13, -9.587e-08), (73.91, 30.15, -9.442e-08), (73.93, 30.29, -9.362e-08), (73.89, 30.37, -9.677e-08), (73.91, 30.39, -9.472e-08), (73.91, 30.14, -7.283e-08), (73.91, 30.31, -9.5e-08), (73.91, 30.33, -7.787e-08), (73.9, 30.34, -3.329e-08), (73.9, 30.38, -7.135e-08), (73.88, 30.58, -9.988e-08), (73.93, 30.15, -7.627e-08), (73.93, 30.17, -9.579e-08), (73.93, 30.27, -9.498e-08), (73.92, 30.3, -6.193e-08), (73.92, 30.39, -7.135e-08), (73.95, 30.17, -8.048e-08), (73.97, 30.19, -8.556e-08), (73.95, 30.25, -8.691e-08), (73.94, 30.27, -7.418e-08), (73.96, 30.18, -3.329e-08), (73.97, 30.21, -9.76e-08), (73.97, 30.23, -8.363e-08), (73.96, 30.24, -5.527e-08), (73.98, 30.2, -4.412e-08), (73.98, 30.21, -6.696e-08), (73.93, 30.41, -9.587e-08), (73.94, 30.42, -6.597e-08), (73.95, 30.43, -9.399e-08), (73.96, 30.44, -6.703e-08), (73.97, 30.45, -8.896e-08), (73.98, 30.46, -6.633e-08), (73.99, 30.47, -9.185e-08), (74.0, 30.48, -6.126e-08), (74.01, 30.49, -9.185e-08), (74.15, 30.78, -9.988e-08), (74.02, 30.5, -6.126e-08), (74.03, 30.51, -9.05e-08), (74.04, 30.52, -7.309e-08), (74.05, 30.53, -8.928e-08), (74.07, 30.55, -8.27e-08), (74.06, 30.54, -5.327e-08), (74.08, 30.56, -4.217e-08), (74.09, 30.57, -8.602e-08), (74.1, 30.58, -4.217e-08), (74.11, 30.59, -8.602e-08), (74.12, 30.6, -6.515e-08), (74.13, 30.61, -8.843e-08), (74.14, 30.62, -3.329e-08), (74.15, 30.63, -8.161e-08), (74.16, 30.64, -3.329e-08), (74.17, 30.65, -7.894e-08), (74.17, 30.67, -9.926e-08), (74.19, 30.67, -7.732e-08), (74.19, 30.69, -9.926e-08), (74.21, 30.71, -9.627e-08), (74.21, 30.69, -7.698e-08), (74.23, 30.71, -7.468e-08), (72.18, 28.36, -2.655e-08), (72.5, 28.82, 3.329e-08), (72.03, 31.57, -9.988e-08), (71.99, 31.99, -9.988e-08), (71.94, 32.57, -9.988e-08), (71.81, 33.01, -9.988e-08), (72.06, 33.02, -9.988e-08), (71.7, 33.28, -4.162e-08), (71.7, 33.05, -9.07e-08), (71.71, 33.05, -7.872e-08), (71.7, 33.06, -4.162e-08), (71.72, 33.06, -4.439e-08), (71.72, 33.25, -8.264e-08), (71.71, 33.27, -8.978e-08), (71.73, 33.09, -9.056e-08), (71.74, 33.11, -7.513e-08), (71.74, 33.12, -4.439e-08), (71.73, 33.23, -7.749e-08), (71.73, 33.25, -9.677e-08), (71.73, 33.07, -9.905e-08), (71.75, 33.13, -9.316e-08), (71.75, 33.15, -8.777e-08), (71.76, 33.17, -9.691e-08), (71.76, 33.19, -5.922e-08), (71.75, 33.21, -8.67e-08), (71.78, 33.27, -9.988e-08), (71.99, 33.32, -9.988e-08), (71.7, 33.28, -3.329e-08), (71.71, 33.29, -9.106e-08), (71.72, 33.33, -6.3e-08), (71.71, 33.31, -8.731e-08), (71.73, 33.33, -9.731e-08), (71.73, 33.35, -8.983e-08), (71.73, 33.36, -7.462e-08), (71.75, 33.37, -8.827e-08), (71.77, 33.37, -9.576e-08), (71.78, 33.38, -9.475e-08), (71.79, 33.38, -8.152e-08), (71.81, 33.39, -8.934e-08), (71.83, 33.39, -9.848e-08), (71.83, 33.4, -5.993e-08), (71.87, 33.41, -9.443e-08), (71.85, 33.41, -8.407e-08), (71.88, 33.42, -5.327e-08), (71.89, 33.43, -9.083e-08), (71.9, 33.44, -6.873e-08), (71.91, 33.45, -9.428e-08), (71.92, 33.47, -7.399e-08), (71.93, 33.47, -9.926e-08), (71.93, 33.49, -8.846e-08), (71.94, 33.5, -6.59e-08), (71.95, 33.51, -8.791e-08), (71.96, 33.52, -6.326e-08), (71.97, 33.53, -9.4e-08), (71.98, 33.57, -9.792e-08), (71.98, 33.59, -7.915e-08), (71.97, 33.55, -9.479e-08), (71.98, 33.61, -6.719e-08), (71.98, 33.62, -4.439e-08), (71.99, 33.63, -9.536e-08), (71.99, 33.65, -9.202e-08), (71.99, 33.67, -8.597e-08), (72.0, 33.68, -5.327e-08), (72.05, 31.02, -9.988e-08), (72.17, 31.09, -9.988e-08), (72.8, 31.3, -9.988e-08), (72.12, 31.08, 0.0), (72.12, 31.16, 0.0), (72.12, 31.24, 0.0), (72.12, 31.32, 0.0), (72.17, 31.18, -9.988e-08), (72.15, 31.34, -9.988e-08), (72.15, 31.86, -9.988e-08), (72.12, 31.9, 0.0), (72.12, 31.98, 0.0), (72.18, 32.02, -9.988e-08), (72.41, 32.31, -9.988e-08), (72.17, 32.28, -9.988e-08), (72.13, 32.08, -2.497e-08), (72.12, 32.16, -4.994e-08), (72.13, 32.61, -9.364e-08), (72.12, 32.68, 0.0), (72.12, 32.78, 0.0), (72.12, 32.88, 0.0), (72.14, 32.98, -8.74e-08), (72.17, 32.74, -9.988e-08), (72.17, 32.87, -9.988e-08), (72.79, 32.97, -9.988e-08), (72.19, 33.59, -9.988e-08), (72.01, 33.69, -9.083e-08), (72.02, 33.7, -6.023e-08), (72.03, 33.71, -9.128e-08), (72.04, 33.73, -7.132e-08), (72.05, 33.73, -9.207e-08), (72.05, 33.75, -7.584e-08), (72.11, 33.77, -9.971e-08), (72.07, 33.77, -7.838e-08), (72.07, 33.75, -9.681e-08), (72.09, 33.78, -6.497e-08), (72.11, 33.78, -4.735e-08), (72.13, 33.77, -9.264e-08), (72.15, 33.77, -9.37e-08), (72.17, 33.77, -9.22e-08), (72.19, 33.77, -8.931e-08), (72.23, 33.76, -9.669e-08), (72.21, 33.76, -8.321e-08), (72.24, 33.84, -4.578e-08), (72.24, 33.85, -6.802e-08), (72.24, 33.87, -7.491e-08), (72.24, 33.89, -7.198e-08), (72.25, 33.77, -9.816e-08), (72.25, 33.79, -9.409e-08), (72.25, 33.81, -9.253e-08), (72.25, 33.83, -9.614e-08), (72.25, 33.89, -9.728e-08), (72.25, 33.9, -6.638e-08), (72.4, 33.86, -9.988e-08), (72.27, 33.91, -8.761e-08), (72.29, 33.91, -9.854e-08), (72.29, 33.92, -7.068e-08), (72.31, 33.93, -8.971e-08), (72.32, 33.94, -3.329e-08), (72.51, 31.66, -7.491e-08), (72.6, 31.62, -9.988e-08), (72.86, 32.05, -9.988e-08), (72.73, 33.79, -9.988e-08), (72.61, 33.89, -9.585e-08), (72.65, 33.85, -9.925e-08), (72.61, 33.87, -9.51e-08), (72.63, 33.87, -8.502e-08), (72.62, 33.9, -4.162e-08), (72.63, 33.91, -9.111e-08), (72.33, 33.94, -7.753e-08), (72.35, 33.95, -9.21e-08), (72.36, 33.96, -4.412e-08), (72.37, 33.97, -8.092e-08), (72.39, 33.97, -9.419e-08), (72.4, 33.98, -5.438e-08), (72.41, 33.99, -8.282e-08), (72.43, 33.99, -9.597e-08), (72.44, 34.0, -8.589e-08), (72.45, 34.01, -8.437e-08), (72.49, 33.99, -9.79e-08), (72.47, 34.01, -8.147e-08), (72.48, 34.0, -5.375e-08), (72.51, 33.99, -9.104e-08), (72.53, 33.97, -9.717e-08), (72.53, 33.98, -6.792e-08), (72.57, 33.96, -8.103e-08), (72.55, 33.97, -8.894e-08), (72.59, 33.95, -9.221e-08), (72.58, 33.96, -4.162e-08), (72.63, 33.93, -9.462e-08), (72.61, 33.95, -8.147e-08), (72.63, 33.93, -9.739e-08), (72.62, 33.94, -5.375e-08), (72.82, 31.67, -9.676e-08), (72.99, 31.65, -9.364e-08), (73.34, 33.52, -9.988e-08), (72.98, 33.65, -9.988e-08), (72.65, 33.86, -6.68e-08), (72.67, 33.85, -9.394e-08), (72.67, 33.87, -7.468e-08), (72.69, 33.87, -9.76e-08), (72.69, 33.88, -7.283e-08), (72.71, 33.89, -9.587e-08), (72.71, 33.9, -7.275e-08), (72.73, 33.91, -9.342e-08), (72.75, 33.93, -9.257e-08), (72.85, 33.75, -9.935e-08), (72.83, 33.77, -9.311e-08), (72.79, 33.91, -9.399e-08), (72.82, 33.79, -9.074e-08), (72.83, 33.85, -9.36e-08), (72.82, 33.88, -8.431e-08), (72.81, 33.89, -9.399e-08), (72.8, 33.9, -6.703e-08), (72.84, 33.76, -7.11e-08), (72.83, 33.81, -8.721e-08), (72.83, 33.83, -8.902e-08), (72.83, 33.87, -9.056e-08), (72.87, 33.75, -9.147e-08), (72.89, 33.74, -7.732e-08), (72.91, 33.73, -9.566e-08), (72.9, 33.74, -4.528e-08), (72.93, 33.73, -9.36e-08), (72.95, 33.73, -9.43e-08), (72.96, 33.74, -4.439e-08), (72.64, 33.93, -6.126e-08), (72.64, 33.93, -6.4e-08), (72.74, 33.92, -6.703e-08), (72.76, 33.94, -6.126e-08), (72.77, 33.93, -9.5e-08), (72.77, 33.95, -8.954e-08), (72.76, 33.95, -5.993e-08), (72.76, 33.95, -3.329e-08), (72.76, 33.95, -5.993e-08), (72.77, 33.94, -8.99e-08), (72.77, 33.94, -4.217e-08), (72.78, 33.92, -6.703e-08), (73.81, 31.05, -9.988e-08), (73.1, 31.66, -9.364e-08), (73.21, 31.65, -9.364e-08), (73.53, 31.83, -9.988e-08), (72.97, 33.74, -7.616e-08), (72.99, 33.75, -8.777e-08), (73.01, 33.75, -9.577e-08), (73.02, 33.76, -5.375e-08), (73.03, 33.76, -8.091e-08), (73.05, 33.77, -8.894e-08), (73.07, 33.77, -9.835e-08), (73.07, 33.78, -5.993e-08), (73.09, 33.79, -8.676e-08), (73.11, 33.79, -9.384e-08), (73.13, 33.79, -9.926e-08), (73.13, 33.8, -6.874e-08), (73.17, 33.81, -9.422e-08), (73.15, 33.81, -8.565e-08), (73.18, 33.82, -4.162e-08), (73.19, 33.82, -7.513e-08), (73.23, 33.83, -9.864e-08), (73.21, 33.83, -8.723e-08), (73.24, 33.84, -4.528e-08), (73.27, 33.85, -9.796e-08), (73.25, 33.84, -7.955e-08), (73.43, 31.41, -9.988e-08), (73.31, 31.65, -8.74e-08), (73.51, 32.72, -9.988e-08), (73.65, 33.21, -1.008e-07), (73.59, 33.31, -9.588e-08), (73.57, 33.33, -9.685e-08), (73.57, 33.35, -8.98e-08), (73.56, 33.37, -7.955e-08), (73.57, 33.39, -8.99e-08), (73.61, 33.49, -9.854e-08), (73.61, 33.55, -1.061e-07), (73.59, 33.59, -8.699e-08), (73.58, 33.6, -7.864e-08), (73.61, 33.29, -8.614e-08), (73.58, 33.33, -6.869e-08), (73.58, 33.4, -6.027e-08), (73.58, 33.41, -7.401e-08), (73.59, 33.43, -8.785e-08), (73.59, 33.45, -9.305e-08), (73.36, 33.85, -9.988e-08), (73.29, 33.85, -9.77e-08), (73.29, 33.86, -5.845e-08), (73.31, 33.87, -8.263e-08), (73.33, 33.87, -9.18e-08), (73.34, 33.88, -7.666e-08), (73.35, 33.89, -9.508e-08), (73.35, 33.91, -8.25e-08), (73.57, 33.91, -9.892e-08), (73.57, 33.63, -8.831e-08), (73.57, 33.65, -9.256e-08), (73.55, 33.77, -9.77e-08), (73.55, 33.79, -9.848e-08), (73.57, 33.81, -8.731e-08), (73.57, 33.85, -9.708e-08), (73.59, 33.89, -9.385e-08), (73.57, 33.61, -9.294e-08), (73.59, 33.67, -8.415e-08), (73.59, 33.69, -9.561e-08), (73.57, 33.75, -9.926e-08), (73.57, 33.76, -7.491e-08), (73.56, 33.79, -5.993e-08), (73.57, 33.83, -8.894e-08), (73.58, 33.66, -4.412e-08), (73.6, 33.74, -7.397e-08), (73.59, 33.75, -8.309e-08), (73.58, 33.85, -5.845e-08), (73.58, 33.87, -8.091e-08), (73.58, 33.9, -6.193e-08), (73.36, 33.92, -4.412e-08), (73.37, 33.93, -9.317e-08), (73.38, 33.95, -7.635e-08), (73.39, 33.97, -8.454e-08), (73.41, 33.97, -9.757e-08), (73.41, 33.98, -6.564e-08), (73.45, 33.99, -9.68e-08), (73.43, 33.99, -8.49e-08), (73.46, 34.0, -4.162e-08), (73.53, 33.97, -1.114e-07), (73.47, 34.0, -7.401e-08), (73.49, 34.01, -8.723e-08), (73.52, 34.01, -8.959e-08), (73.51, 34.02, -7.278e-08), (73.51, 34.02, -5.993e-08), (73.52, 34.02, -4.217e-08), (73.51, 34.01, -8.279e-08), (73.52, 34.0, -7.371e-08), (73.51, 34.02, -3.329e-08), (73.55, 33.95, -9.126e-08), (73.53, 33.99, -8.536e-08), (73.57, 33.93, -8.64e-08), (73.54, 33.97, -7.068e-08), (73.56, 33.94, -4.217e-08), (73.97, 31.63, -9.988e-08), (74.14, 32.15, -9.988e-08), (73.95, 32.71, -9.988e-08), (73.81, 32.99, -9.714e-08), (73.95, 32.97, -9.854e-08), (73.91, 32.99, -9.688e-08), (73.65, 33.13, -9.393e-08), (73.63, 33.25, -9.165e-08), (73.61, 33.27, -9.677e-08), (73.65, 33.15, -9.498e-08), (73.64, 33.24, -6.549e-08), (73.62, 33.27, -6.249e-08), (73.65, 33.11, -8.136e-08), (73.67, 33.19, -8.936e-08), (73.64, 33.23, -7.635e-08), (73.67, 33.09, -9.848e-08), (73.67, 33.1, -5.993e-08), (73.66, 33.16, -5.771e-08), (73.67, 33.17, -8.424e-08), (73.66, 33.2, -5.868e-08), (73.71, 33.09, -9.285e-08), (73.69, 33.09, -8.953e-08), (73.73, 33.07, -9.915e-08), (73.73, 33.08, -5.993e-08), (73.77, 33.01, -9.865e-08), (73.76, 33.05, -8.478e-08), (73.75, 33.07, -8.525e-08), (73.79, 32.99, -9.547e-08), (73.77, 33.03, -8.934e-08), (73.76, 33.06, -3.329e-08), (73.78, 33.01, -7.058e-08), (73.85, 32.99, -9.275e-08), (73.87, 32.99, -9.275e-08), (73.89, 32.99, -9.275e-08), (73.6, 33.3, -4.217e-08), (73.6, 33.45, -6.541e-08), (73.61, 33.47, -8.751e-08), (73.61, 33.57, -7.999e-08), (73.6, 33.58, -4.162e-08), (73.62, 33.49, -6.409e-08), (73.63, 33.51, -8.462e-08), (73.63, 33.53, -8.301e-08), (73.63, 33.53, -8.346e-08), (73.62, 33.55, -7.399e-08), (73.64, 33.53, -3.329e-08), (73.6, 33.7, -4.412e-08), (73.61, 33.71, -8.032e-08), (73.61, 33.73, -8.471e-08), (74.23, 30.73, -9.76e-08), (74.28, 31.54, -9.988e-08), (74.47, 31.1, -9.988e-08), (74.1, 31.61, -9.988e-08), (74.4, 32.52, -9.988e-08), (74.08, 32.82, -9.988e-08), (73.97, 32.95, -9.208e-08), (73.99, 32.93, -9.926e-08), (73.99, 32.94, -7.491e-08), (74.01, 32.93, -8.524e-08), (74.05, 32.91, -9.52e-08), (74.03, 32.92, -6.972e-08), (74.04, 32.92, -4.162e-08), (74.07, 32.91, -9.688e-08), (74.09, 32.9, -7.791e-08), (74.11, 32.89, -9.697e-08), (74.1, 32.9, -4.606e-08), (74.13, 32.89, -8.983e-08), (74.17, 32.88, -8.05e-08), (74.15, 32.88, -8.386e-08), (74.17, 32.87, -9.926e-08), (74.19, 32.87, -9.137e-08), (74.21, 32.87, -8.032e-08), (74.23, 32.85, -9.317e-08), (74.22, 32.86, -4.412e-08), (73.94, 32.98, -7.188e-08), (73.93, 32.99, -8.401e-08), (73.96, 32.96, -6.633e-08), (74.25, 30.73, -7.468e-08), (74.25, 30.75, -9.677e-08), (74.27, 30.77, -9.471e-08), (74.29, 30.79, -9.784e-08), (74.3, 30.9, -9.988e-08), (74.26, 30.75, -7.135e-08), (74.28, 30.77, -7.135e-08), (74.3, 30.8, -6.597e-08), (74.31, 30.81, -9.399e-08), (74.32, 30.82, -8.116e-08), (74.33, 30.83, -9.399e-08), (74.35, 30.84, -7.295e-08), (74.35, 30.85, -9.76e-08), (74.37, 30.85, -8.043e-08), (74.38, 30.86, -4.162e-08), (74.39, 30.87, -8.414e-08), (74.4, 30.88, -6.023e-08), (74.41, 30.89, -9.492e-08), (74.43, 30.9, -7.299e-08), (74.43, 30.91, -9.615e-08), (74.45, 30.91, -8.229e-08), (74.47, 30.93, -9.286e-08), (74.46, 30.92, -4.217e-08), (74.48, 30.94, -6.633e-08), (74.49, 30.95, -9.508e-08), (74.51, 30.96, -7.491e-08), (74.51, 30.97, -9.926e-08), (74.53, 30.97, -8.382e-08), (74.54, 30.98, -9.078e-08), (74.55, 30.99, -8.733e-08), (74.52, 31.44, -9.988e-08), (74.53, 31.33, -9.958e-08), (74.53, 31.15, -9.333e-08), (74.52, 31.17, -9.642e-08), (74.53, 31.31, -9.311e-08), (74.52, 31.19, -8.324e-08), (74.52, 31.21, -8.164e-08), (74.52, 31.23, -8.74e-08), (74.52, 31.26, -8.74e-08), (74.52, 31.29, -8.74e-08), (74.53, 31.35, -9.76e-08), (74.55, 31.13, -9.741e-08), (74.55, 31.14, -4.661e-08), (74.55, 31.35, -7.469e-08), (74.51, 31.67, -8.971e-08), (74.53, 31.63, -9.199e-08), (74.51, 31.65, -9.848e-08), (74.52, 31.65, -7.025e-08), (74.55, 31.37, -9.926e-08), (74.57, 31.57, -9.26e-08), (74.56, 31.58, -7.997e-08), (74.55, 31.59, -9.508e-08), (74.55, 31.61, -8.147e-08), (74.54, 31.62, -4.217e-08), (74.55, 31.96, -9.988e-08), (74.5, 31.69, -7.38e-08), (74.51, 31.71, -9.912e-08), (74.52, 31.72, -6.486e-08), (74.52, 31.73, -7.713e-08), (74.53, 31.75, -9.4e-08), (74.55, 31.79, -9.622e-08), (74.54, 31.76, -5.438e-08), (74.55, 31.77, -8.238e-08), (74.57, 31.81, -8.862e-08), (74.57, 31.83, -9.8e-08), (74.25, 32.85, -8.032e-08), (74.27, 32.83, -9.235e-08), (74.26, 32.84, -4.412e-08), (74.29, 32.83, -8.105e-08), (74.32, 32.8, -7.59e-08), (74.31, 32.81, -9.099e-08), (74.3, 32.82, -5.438e-08), (74.35, 32.75, -9.876e-08), (74.34, 32.78, -6.578e-08), (74.33, 32.79, -8.616e-08), (74.35, 32.77, -7.877e-08), (74.37, 32.75, -9.917e-08), (74.38, 32.76, -6.764e-08), (74.39, 32.76, -7.955e-08), (74.41, 32.77, -8.942e-08), (74.43, 32.77, -9.603e-08), (74.44, 32.78, -5.375e-08), (74.45, 32.78, -8.02e-08), (74.49, 32.77, -9.835e-08), (74.47, 32.78, -7.29e-08), (74.48, 32.78, -4.578e-08), (74.53, 32.77, -9.803e-08), (74.51, 32.77, -9.298e-08), (74.55, 32.76, -8.475e-08), (74.57, 31.0, -6.95e-08), (74.57, 31.01, -9.677e-08), (74.59, 31.01, -7.679e-08), (74.6, 31.02, -8.65e-08), (74.61, 31.03, -8.616e-08), (74.62, 31.04, -5.28e-08), (74.57, 31.13, -9.215e-08), (74.59, 31.13, -8.897e-08), (74.61, 31.13, -9.285e-08), (74.63, 31.05, -9.294e-08), (74.63, 31.12, -7.759e-08), (74.65, 31.06, -6.869e-08), (74.65, 31.07, -9.76e-08), (74.67, 31.11, -1.119e-07), (74.65, 31.12, -6.715e-08), (74.67, 31.07, -7.935e-08), (74.66, 31.12, -3.329e-08), (74.68, 31.08, -3.329e-08), (74.69, 31.09, -8.67e-08), (74.69, 31.11, -8.983e-08), (74.7, 31.1, -6.326e-08), (74.71, 31.11, -7.582e-08), (74.57, 31.37, -7.732e-08), (74.57, 31.39, -9.926e-08), (74.59, 31.53, -9.198e-08), (74.57, 31.55, -9.926e-08), (74.59, 31.39, -7.894e-08), (74.61, 31.51, -8.67e-08), (74.58, 31.55, -7.195e-08), (74.6, 31.4, -3.329e-08), (74.61, 31.41, -8.161e-08), (74.61, 31.49, -9.347e-08), (74.6, 31.52, -4.412e-08), (74.62, 31.42, -3.329e-08), (74.63, 31.43, -8.368e-08), (74.63, 31.47, -8.781e-08), (74.62, 31.49, -6.249e-08), (74.64, 31.44, -4.217e-08), (74.64, 31.45, -7.021e-08), (74.64, 31.46, -3.329e-08), (74.56, 31.79, -6.409e-08), (74.58, 31.83, -8.217e-08), (74.59, 31.85, -9.062e-08), (74.6, 31.86, -4.217e-08), (74.61, 31.87, -9.079e-08), (74.63, 31.89, -9.828e-08), (74.63, 31.88, -6.869e-08), (74.65, 31.89, -8.401e-08), (74.66, 31.9, -7.24e-08), (74.67, 31.91, -9.306e-08), (74.69, 31.92, -7.517e-08), (74.69, 31.93, -9.341e-08), (74.71, 31.93, -8.623e-08), (74.72, 31.94, -6.538e-08), (74.73, 31.95, -9.508e-08), (74.75, 31.95, -7.981e-08), (74.76, 31.96, -4.162e-08), (74.77, 31.97, -8.959e-08), (74.79, 31.98, -6.835e-08), (74.79, 31.99, -9.542e-08), (74.81, 31.99, -8.324e-08), (74.82, 32.0, -5.527e-08), (74.85, 32.03, -9.903e-08), (74.83, 32.01, -9.615e-08), (74.85, 32.02, -7.311e-08), (75.0, 32.31, -9.988e-08), (74.87, 32.03, -8.566e-08), (74.64, 32.42, -9.988e-08), (74.67, 32.61, -9.69e-08), (74.67, 32.63, -9.512e-08), (74.68, 32.6, -6.4e-08), (74.69, 32.49, -8.351e-08), (74.68, 32.51, -8.468e-08), (74.68, 32.53, -8.324e-08), (74.68, 32.55, -7.454e-08), (74.68, 32.57, -6.73e-08), (74.68, 32.59, -4.994e-08), (74.77, 32.44, -9.988e-08), (74.71, 32.48, -6.753e-08), (74.73, 32.48, -4.994e-08), (74.75, 32.48, -4.994e-08), (74.78, 32.48, -4.994e-08), (74.81, 32.47, -9.458e-08), (74.8, 32.48, -4.162e-08), (74.83, 32.47, -9.521e-08), (74.87, 32.47, -9.364e-08), (74.59, 32.75, -9.459e-08), (74.57, 32.76, -6.57e-08), (74.58, 32.76, -4.162e-08), (74.61, 32.75, -9.29e-08), (74.63, 32.75, -8.639e-08), (74.67, 32.65, -9.506e-08), (74.67, 32.67, -9.398e-08), (74.66, 32.74, -7.941e-08), (74.65, 32.74, -7.937e-08), (74.67, 32.69, -9.018e-08), (74.67, 32.71, -8.99e-08), (74.67, 32.73, -8.685e-08), (74.88, 32.04, -6.193e-08), (74.89, 32.05, -9.5e-08), (74.92, 32.13, -9.988e-08), (74.91, 32.05, -8.314e-08), (74.93, 32.06, -7.708e-08), (74.95, 32.06, -6.48e-08), (74.97, 32.06, -4.661e-08), (74.97, 32.07, -9.735e-08), (74.99, 32.07, -9.241e-08), (75.01, 32.07, -9.144e-08), (75.03, 32.07, -8.997e-08), (75.05, 32.07, -8.788e-08), (75.07, 32.08, -9.58e-08), (75.08, 32.14, -9.988e-08), (75.09, 32.08, -8.005e-08), (75.11, 32.08, -6.948e-08), (75.13, 32.08, -4.786e-08), (75.13, 32.09, -9.926e-08), (75.15, 32.09, -9.276e-08), (75.24, 32.21, -9.988e-08), (75.17, 32.09, -9.174e-08), (75.19, 32.09, -9.156e-08), (74.89, 32.47, -9.364e-08), (74.91, 32.47, -9.364e-08), (74.95, 32.47, -9.602e-08), (74.93, 32.47, -9.364e-08), (74.97, 32.47, -9.264e-08), (74.99, 32.47, -9.275e-08), (75.01, 32.47, -9.275e-08), (75.03, 32.47, -9.275e-08), (75.05, 32.47, -9.174e-08), (75.08, 32.46, -7.013e-08), (75.07, 32.47, -7.981e-08), (75.09, 32.45, -8.959e-08), (75.15, 32.41, -9.633e-08), (75.11, 32.43, -9.76e-08), (75.11, 32.44, -6.835e-08), (75.13, 32.43, -8.282e-08), (75.17, 32.39, -9.803e-08), (75.14, 32.42, -5.527e-08), (75.17, 32.4, -7.195e-08), (75.19, 32.39, -8.312e-08), (75.21, 32.09, -9.123e-08), (75.23, 32.1, -8.606e-08), (75.25, 32.1, -7.616e-08), (75.27, 32.11, -8.277e-08), (75.26, 32.1, -3.329e-08), (75.27, 32.13, -9.677e-08), (75.28, 32.13, -6.748e-08), (75.29, 32.15, -9.067e-08), (75.31, 32.19, -1.009e-07), (75.31, 32.31, -9.481e-08), (75.29, 32.33, -7.554e-08), (75.3, 32.16, -4.412e-08), (75.31, 32.17, -8.269e-08), (75.32, 32.19, -7.192e-08), (75.33, 32.21, -9.492e-08), (75.33, 32.29, -9.76e-08), (75.33, 32.3, -7.01e-08), (75.34, 32.22, -7.73e-08), (75.35, 32.23, -8.695e-08), (75.35, 32.29, -8.324e-08), (75.36, 32.24, -3.329e-08), (75.37, 32.25, -7.935e-08), (75.36, 32.27, -9.427e-08), (75.37, 32.27, -8.761e-08), (75.37, 32.27, -6.629e-08), (75.36, 32.28, -5.527e-08), (75.38, 32.27, -4.217e-08), (75.38, 32.27, -4.162e-08), (75.21, 32.37, -9.191e-08), (75.2, 32.38, -5.868e-08), (75.23, 32.36, -7.317e-08), (75.25, 32.35, -8.781e-08), (75.24, 32.36, -3.329e-08), (75.27, 32.33, -9.597e-08), (75.26, 32.34, -6.354e-08), (75.3, 32.32, -4.162e-08), (71.74, 33.22, 3.329e-08), (72.08, 33.78, 3.329e-08), (72.63, 31.67, -4.994e-08), (73.38, 33.96, 3.329e-08), (74.1, 31.68, -4.994e-08)], [], [(2, 3, 1), (20, 4, 3), (7, 9, 8), (10, 8, 9), (18, 6, 13), (19, 12, 14), (20, 0, 15), (17, 15, 16), (18, 20, 17), (24, 20, 18), (23, 25, 18), (457, 26, 23), (28, 29, 27), (31, 29, 30), (35, 33, 34), (35, 34, 68), (205, 36, 35), (24, 38, 458), (24, 40, 38), (39, 42, 25), (24, 45, 41), (58, 24, 42), (43, 58, 42), (50, 44, 45), (50, 45, 24), (47, 51, 46), (459, 48, 49), (52, 58, 51), (61, 53, 48), (54, 61, 48), (56, 61, 55), (64, 57, 50), (61, 58, 59), (68, 67, 58), (70, 72, 69), (71, 73, 70), (80, 72, 73), (74, 80, 73), (75, 85, 74), (76, 85, 75), (78, 62, 63), (82, 85, 81), (87, 88, 86), (89, 85, 88), (61, 62, 85), (91, 92, 90), (94, 85, 92), (95, 85, 94), (96, 97, 85), (99, 85, 97), (98, 99, 97), (100, 101, 99), (103, 101, 102), (105, 101, 104), (107, 108, 106), (109, 110, 108), (146, 113, 114), (117, 115, 116), (121, 125, 120), (130, 122, 123), (122, 129, 126), (127, 101, 105), (128, 131, 127), (137, 130, 124), (138, 109, 107), (139, 111, 109), (140, 146, 139), (141, 146, 140), (145, 147, 144), (146, 112, 111), (146, 141, 142), (146, 142, 143), (149, 152, 148), (150, 152, 149), (151, 153, 150), (152, 146, 147), (155, 152, 154), (157, 158, 152), (225, 146, 158), (225, 158, 159), (160, 225, 159), (161, 225, 160), (168, 164, 165), (170, 166, 167), (173, 167, 163), (173, 163, 168), (172, 169, 170), (175, 171, 172), (175, 172, 173), (178, 460, 174), (178, 174, 175), (178, 180, 176), (178, 182, 180), (185, 183, 184), (185, 184, 182), (188, 186, 185), (188, 185, 178), (305, 178, 173), (205, 189, 190), (204, 196, 197), (204, 197, 198), (205, 198, 199), (205, 199, 200), (205, 200, 193), (205, 193, 195), (205, 202, 203), (205, 203, 204), (305, 173, 205), (206, 205, 61), (206, 61, 85), (133, 131, 132), (134, 131, 133), (135, 131, 134), (137, 214, 136), (137, 211, 214), (218, 131, 207), (208, 218, 207), (209, 218, 208), (210, 218, 209), (219, 213, 217), (219, 137, 118), (219, 101, 218), (206, 101, 219), (220, 206, 219), (221, 223, 225), (222, 223, 221), (219, 118, 146), (227, 225, 226), (220, 219, 225), (220, 225, 227), (228, 226, 223), (229, 227, 226), (231, 227, 230), (233, 227, 232), (234, 227, 233), (241, 227, 237), (238, 241, 237), (240, 241, 239), (243, 244, 242), (245, 241, 244), (247, 245, 246), (250, 251, 249), (251, 245, 248), (255, 227, 241), (264, 259, 257), (260, 264, 257), (262, 260, 261), (276, 263, 264), (266, 288, 265), (267, 288, 266), (269, 251, 268), (270, 251, 269), (274, 277, 273), (280, 282, 279), (288, 284, 287), (276, 287, 281), (289, 288, 272), (293, 288, 289), (292, 293, 291), (294, 288, 293), (295, 288, 294), (296, 297, 295), (302, 187, 188), (304, 302, 188), (307, 303, 304), (313, 315, 316), (311, 312, 310), (313, 308, 309), (313, 319, 318), (305, 322, 320), (305, 323, 322), (325, 327, 324), (329, 330, 328), (326, 331, 329), (206, 305, 205), (335, 255, 251), (336, 220, 334), (337, 334, 335), (337, 335, 251), (338, 336, 337), (220, 336, 338), (251, 277, 282), (251, 282, 288), (337, 251, 288), (301, 346, 300), (339, 297, 298), (349, 341, 342), (349, 342, 343), (349, 343, 344), (346, 349, 345), (349, 288, 297), (349, 346, 348), (333, 354, 353), (355, 462, 354), (326, 356, 355), (326, 357, 356), (326, 360, 357), (326, 358, 360), (362, 361, 326), (365, 363, 362), (406, 364, 365), (369, 366, 367), (370, 368, 369), (373, 371, 370), (373, 370, 406), (406, 375, 376), (406, 376, 373), (380, 377, 378), (406, 379, 374), (406, 326, 206), (390, 383, 384), (390, 384, 385), (390, 387, 388), (391, 389, 387), (391, 387, 390), (390, 351, 352), (393, 392, 391), (395, 394, 390), (396, 398, 397), (400, 396, 390), (396, 399, 398), (403, 400, 390), (400, 402, 401), (403, 405, 404), (406, 380, 379), (390, 352, 406), (408, 220, 382), (403, 464, 405), (390, 410, 409), (390, 411, 410), (406, 415, 414), (406, 418, 417), (406, 419, 418), (422, 419, 406), (422, 421, 420), (424, 425, 423), (427, 424, 406), (427, 428, 426), (431, 406, 381), (432, 381, 220), (432, 220, 407), (433, 408, 382), (407, 408, 433), (407, 433, 382), (435, 430, 427), (436, 435, 427), (427, 437, 436), (450, 448, 427), (451, 427, 431), (450, 452, 449), (453, 381, 432), (454, 432, 407), (455, 432, 454), (456, 455, 407), (456, 407, 382), (732, 348, 347), (465, 349, 348), (466, 349, 465), (468, 469, 467), (478, 470, 471), (479, 349, 472), (473, 479, 472), (486, 475, 476), (486, 476, 477), (478, 486, 477), (489, 349, 479), (490, 349, 489), (482, 484, 485), (486, 485, 475), (493, 486, 487), (492, 493, 487), (349, 491, 482), (349, 482, 486), (496, 349, 493), (497, 493, 494), (498, 495, 493), (496, 499, 500), (502, 500, 501), (496, 493, 504), (505, 496, 502), (509, 496, 507), (508, 509, 507), (512, 496, 511), (496, 512, 513), (514, 496, 513), (518, 496, 517), (520, 521, 496), (522, 496, 521), (524, 496, 523), (525, 527, 496), (530, 528, 529), (532, 496, 528), (533, 531, 532), (534, 536, 531), (535, 537, 534), (539, 540, 382), (542, 382, 540), (541, 542, 540), (545, 542, 543), (544, 545, 543), (547, 545, 544), (733, 545, 547), (550, 545, 549), (551, 545, 550), (565, 553, 554), (565, 554, 555), (565, 557, 558), (560, 558, 559), (564, 560, 561), (562, 564, 561), (565, 556, 557), (546, 565, 560), (546, 560, 564), (546, 564, 566), (546, 545, 565), (568, 546, 566), (570, 546, 569), (571, 546, 570), (574, 575, 573), (575, 546, 572), (546, 575, 576), (577, 546, 576), (578, 579, 577), (585, 592, 584), (592, 581, 583), (590, 592, 586), (588, 591, 587), (589, 591, 588), (592, 546, 581), (592, 591, 593), (595, 592, 594), (596, 592, 595), (597, 592, 596), (600, 592, 599), (601, 592, 600), (602, 603, 592), (605, 592, 604), (607, 605, 606), (608, 609, 607), (611, 609, 610), (613, 614, 612), (688, 609, 614), (615, 688, 614), (624, 621, 622), (626, 623, 624), (630, 625, 626), (630, 626, 619), (627, 688, 616), (635, 628, 629), (633, 639, 632), (630, 637, 635), (673, 630, 619), (639, 688, 631), (630, 641, 640), (673, 641, 630), (642, 645, 688), (660, 653, 654), (660, 654, 655), (656, 660, 655), (666, 735, 657), (667, 657, 658), (660, 667, 659), (662, 668, 661), (673, 617, 664), (673, 664, 665), (673, 666, 667), (669, 660, 668), (670, 660, 669), (672, 674, 671), (674, 660, 670), (673, 660, 674), (676, 673, 674), (678, 679, 677), (681, 682, 680), (685, 673, 682), (686, 673, 685), (646, 688, 645), (647, 690, 646), (648, 690, 647), (649, 690, 648), (690, 650, 651), (690, 651, 652), (690, 652, 644), (690, 689, 650), (692, 673, 686), (692, 693, 673), (695, 696, 694), (702, 673, 696), (708, 699, 700), (708, 700, 701), (691, 673, 702), (691, 704, 705), (691, 705, 706), (699, 707, 697), (710, 691, 709), (691, 711, 712), (691, 712, 704), (714, 699, 713), (715, 691, 699), (716, 699, 714), (717, 715, 716), (719, 691, 715), (721, 691, 719), (723, 691, 718), (736, 720, 721), (728, 724, 718), (450, 737, 452), (451, 738, 450), (451, 739, 738), (451, 740, 739), (451, 742, 741), (451, 743, 742), (451, 744, 743), (746, 745, 451), (749, 746, 451), (746, 748, 747), (752, 749, 451), (749, 754, 750), (751, 757, 749), (752, 759, 749), (760, 761, 752), (765, 451, 431), (765, 762, 753), (766, 763, 762), (765, 768, 767), (772, 432, 771), (772, 771, 456), (434, 773, 456), (765, 774, 769), (765, 776, 775), (765, 778, 777), (780, 781, 779), (782, 783, 780), (764, 785, 782), (764, 787, 785), (786, 790, 788), (786, 791, 790), (786, 792, 1046), (786, 793, 792), (796, 786, 764), (795, 798, 786), (800, 764, 453), (764, 799, 796), (804, 764, 800), (803, 806, 802), (807, 809, 804), (810, 811, 807), (805, 812, 810), (770, 432, 772), (815, 770, 772), (816, 815, 772), (817, 770, 815), (817, 816, 456), (817, 456, 773), (819, 773, 818), (822, 773, 434), (825, 818, 821), (825, 821, 822), (826, 822, 823), (826, 823, 824), (817, 819, 825), (817, 825, 826), (827, 826, 820), (813, 828, 805), (800, 830, 829), (800, 833, 832), (800, 836, 835), (800, 838, 837), (800, 839, 838), (841, 800, 770), (800, 840, 839), (843, 842, 800), (843, 1047, 844), (841, 843, 800), (845, 847, 846), (841, 848, 845), (848, 850, 849), (841, 851, 848), (841, 852, 851), (841, 853, 852), (855, 770, 817), (841, 856, 854), (857, 858, 856), (857, 860, 859), (841, 861, 857), (841, 862, 861), (841, 863, 862), (841, 865, 864), (841, 866, 865), (841, 868, 867), (841, 869, 868), (841, 871, 869), (841, 873, 872), (841, 875, 874), (841, 876, 875), (841, 878, 877), (879, 880, 878), (881, 814, 855), (882, 817, 827), (879, 883, 880), (870, 884, 879), (870, 887, 886), (870, 888, 887), (870, 890, 889), (870, 894, 893), (896, 897, 895), (898, 900, 896), (870, 902, 898), (906, 907, 905), (909, 910, 908), (912, 913, 909), (881, 916, 912), (917, 918, 916), (881, 920, 919), (881, 923, 921), (922, 924, 881), (925, 881, 855), (881, 926, 922), (930, 933, 929), (931, 934, 930), (935, 937, 936), (941, 881, 925), (940, 944, 939), (925, 945, 942), (925, 947, 945), (946, 949, 925), (925, 951, 950), (925, 952, 951), (925, 955, 954), (925, 956, 955), (925, 958, 956), (959, 960, 958), (959, 961, 960), (959, 962, 961), (964, 882, 1246), (962, 966, 965), (959, 967, 966), (959, 968, 967), (959, 969, 968), (959, 970, 969), (971, 974, 972), (973, 976, 975), (973, 978, 977), (980, 981, 979), (973, 971, 959), (973, 983, 980), (973, 985, 983), (973, 987, 985), (989, 993, 988), (994, 990, 964), (996, 964, 986), (992, 997, 991), (998, 964, 1246), (973, 1000, 989), (1002, 990, 994), (1006, 973, 1001), (1005, 1008, 1004), (1010, 973, 1006), (1009, 1012, 1005), (998, 1014, 992), (998, 1015, 1014), (998, 1017, 1016), (998, 1020, 1018), (998, 1021, 1020), (998, 1024, 1022), (998, 1027, 1026), (1028, 1029, 1027), (998, 1031, 1028), (998, 1032, 1031), (1023, 1038, 1037), (1023, 1041, 1040), (1043, 1044, 1042), (1048, 434, 546), (1049, 1048, 688), (1050, 688, 690), (1054, 725, 730), (1057, 1051, 1055), (1062, 1060, 1061), (1071, 1684, 1063), (1071, 1063, 1064), (1071, 1064, 1058), (1068, 1066, 1067), (1071, 1069, 1070), (1051, 1065, 1060), (1051, 1060, 1066), (1072, 1068, 1071), (1072, 1051, 1068), (1073, 1059, 1053), (1076, 1059, 1074), (1071, 1058, 1076), (1077, 1071, 1076), (1081, 1077, 1078), (1080, 1081, 1078), (1082, 1071, 1081), (1084, 1072, 1082), (1086, 1087, 1085), (1089, 1072, 1087), (1091, 1092, 1090), (1093, 1072, 1092), (1072, 1095, 1096), (1097, 1072, 1096), (1098, 1072, 1097), (1103, 1100, 1101), (827, 434, 1109), (1109, 434, 1048), (1113, 1109, 1048), (1110, 1109, 1112), (1110, 1112, 1113), (1116, 1113, 1114), (1117, 1114, 1115), (1111, 1110, 1116), (1111, 1116, 1117), (1048, 1111, 1117), (1119, 1118, 1049), (1118, 1119, 1120), (1122, 1118, 1121), (1123, 1049, 1050), (1125, 1049, 1123), (1121, 1120, 1124), (1123, 1124, 1125), (1122, 1121, 1124), (1122, 1123, 1050), (1127, 1126, 1050), (1128, 1050, 1052), (1131, 1126, 1127), (1131, 1127, 1128), (1132, 1128, 1129), (1122, 1126, 1131), (1133, 1131, 1132), (1133, 1132, 1130), (1133, 1130, 1052), (1133, 1052, 1072), (1100, 1072, 1102), (1134, 1100, 1103), (1105, 1134, 1103), (1106, 1134, 1105), (1107, 1134, 1106), (1108, 1134, 1107), (1136, 1137, 1135), (1141, 1134, 1137), (1139, 1141, 1137), (1143, 1141, 1139), (1685, 1144, 1142), (1141, 1143, 1144), (1147, 1141, 1146), (1148, 1141, 1147), (1149, 1141, 1148), (1151, 1141, 1149), (1160, 1153, 1154), (1155, 1160, 1154), (1162, 1157, 1158), (1162, 1158, 1159), (1162, 1159, 1153), (1156, 1134, 1150), (1162, 1156, 1157), (1164, 1162, 1160), (1163, 1164, 1160), (1169, 1111, 1168), (1170, 1168, 1048), (1170, 1048, 1122), (1171, 1133, 1162), (1162, 1134, 1156), (1175, 1173, 1174), (1166, 1162, 1164), (1167, 1162, 1166), (1180, 1162, 1179), (1183, 1162, 1182), (1189, 1186, 1187), (1190, 1186, 1189), (1191, 1162, 1188), (1192, 1162, 1191), (1194, 1162, 1192), (1196, 1172, 1194), (1199, 1172, 1196), (1177, 1172, 1198), (1201, 1198, 1199), (1202, 1111, 1686), (1203, 1111, 1170), (1133, 1170, 1122), (1205, 1133, 1171), (1171, 1162, 1173), (1207, 1171, 1173), (1209, 1171, 1207), (1210, 1171, 1209), (1212, 1213, 1211), (1218, 1216, 1171), (1222, 1171, 1217), (1205, 1171, 1215), (1223, 1215, 1216), (1171, 1224, 1218), (1219, 1225, 1171), (1228, 1205, 1227), (1229, 1205, 1228), (1231, 1205, 1229), (1198, 1234, 1200), (1236, 1214, 1213), (1239, 1214, 1237), (1242, 1239, 1240), (1241, 1242, 1240), (1245, 1171, 1238), (1246, 882, 1111), (1247, 1111, 1203), (1271, 1111, 1247), (1247, 1203, 1170), (1273, 1170, 1133), (1205, 1204, 1133), (1233, 1205, 1232), (1251, 1252, 1205), (1253, 1205, 1252), (1255, 1256, 1205), (1257, 1258, 1256), (1259, 1256, 1258), (1260, 1262, 1205), (1261, 1262, 1260), (1266, 1205, 1262), (1267, 1266, 1262), (1270, 1269, 1266), (1272, 1271, 1248), (1249, 1271, 1272), (1273, 1249, 1170), (1273, 1133, 1204), (1204, 1278, 1277), (1285, 1275, 1276), (1204, 1287, 1286), (1204, 1205, 1266), (1290, 1266, 1269), (1292, 1290, 1291), (1296, 1290, 1295), (1297, 1290, 1296), (1310, 1204, 1301), (1303, 1311, 1302), (1304, 1312, 1204), (1307, 1313, 1300), (1315, 1308, 1309), (1305, 1316, 1304), (1318, 1305, 1298), (1319, 1290, 1297), (1321, 1290, 1320), (1687, 1290, 1321), (1322, 1323, 1290), (1325, 1290, 1323), (1324, 1325, 1323), (1328, 1290, 1325), (1327, 1328, 1325), (1331, 1328, 1330), (1337, 1332, 1333), (1338, 1298, 1328), (1339, 1328, 1331), (1341, 1338, 1328), (1342, 1340, 1338), (1343, 1246, 1249), (1344, 1249, 1273), (1349, 1273, 1274), (1351, 1204, 1275), (1352, 1349, 1274), (1353, 1274, 1350), (1354, 1350, 1351), (1355, 1273, 1349), (1357, 1274, 1353), (1358, 1273, 1355), (1274, 1360, 1352), (1356, 1361, 1274), (1362, 1356, 1274), (1364, 1273, 1358), (1367, 1345, 1365), (1370, 1345, 1367), (1371, 1367, 1368), (1372, 1368, 1369), (1373, 1370, 1367), (1374, 1345, 1346), (1375, 1345, 1374), (1376, 1345, 1375), (1377, 1284, 1275), (1280, 1379, 1289), (1380, 1281, 1282), (1281, 1382, 1280), (1384, 1387, 1385), (1314, 1389, 1308), (1423, 1023, 1246), (1023, 1045, 1043), (1392, 1246, 1343), (1392, 1343, 1394), (1344, 1394, 1688), (1344, 1343, 1249), (1395, 1344, 1345), (1398, 1396, 1397), (1400, 1396, 1398), (1403, 1396, 1402), (1404, 1396, 1401), (1406, 1396, 1404), (1406, 1404, 1405), (1410, 1406, 1408), (1411, 1396, 1409), (1412, 1396, 1411), (1395, 1345, 1396), (1415, 1396, 1413), (1023, 1419, 1391), (1421, 1424, 1420), (1422, 1425, 1421), (1423, 1426, 1422), (1423, 1429, 1428), (1423, 1430, 1429), (1423, 1432, 1431), (1423, 1433, 1432), (1393, 1436, 1434), (1393, 1437, 1436), (1440, 1441, 1439), (1393, 1443, 1440), (1393, 1444, 1443), (1447, 1446, 1445), (1450, 1393, 1449), (1453, 1393, 1450), (1393, 1454, 1452), (1458, 1393, 1453), (1460, 1393, 1451), (1464, 1449, 1392), (1466, 1464, 1465), (1449, 1462, 1459), (1470, 1449, 1464), (1473, 1392, 1344), (1475, 1392, 1473), (1474, 1463, 1392), (1473, 1477, 1476), (1473, 1480, 1478), (1479, 1481, 1473), (1484, 1396, 1414), (1486, 1396, 1484), (1487, 1395, 1485), (1489, 1395, 1487), (1493, 1395, 1488), (1494, 1491, 1492), (1495, 1395, 1491), (1395, 1495, 1496), (1497, 1395, 1496), (1500, 1501, 1499), (1504, 1501, 1503), (1505, 1395, 1502), (1393, 1509, 1448), (1511, 1510, 1509), (1515, 1393, 1514), (1516, 1393, 1515), (1393, 1513, 1512), (1393, 1519, 1517), (1516, 1520, 1393), (1522, 1516, 1518), (1521, 1523, 1520), (1521, 1525, 1523), (1527, 1528, 1526), (1449, 1530, 1467), (1533, 1449, 1468), (1449, 1534, 1531), (1536, 1532, 1533), (1449, 1537, 1534), (1540, 1535, 1532), (1449, 1541, 1538), (1543, 1449, 1539), (1449, 1545, 1542), (1547, 1449, 1543), (1482, 1548, 1479), (1473, 1550, 1549), (1473, 1551, 1550), (1553, 1554, 1552), (1473, 1557, 1556), (1473, 1558, 1557), (1559, 1561, 1560), (1473, 1562, 1559), (1473, 1563, 1562), (1473, 1564, 1563), (1473, 1566, 1565), (1570, 1473, 1344), (1571, 1569, 1568), (1576, 1575, 1395), (1578, 1575, 1576), (1584, 1575, 1578), (1573, 1344, 1575), (1586, 1575, 1579), (1588, 1585, 1587), (1589, 1585, 1588), (1591, 1585, 1589), (1592, 1585, 1590), (1593, 1573, 1592), (1594, 1505, 1507), (1596, 1594, 1595), (1597, 1395, 1594), (1602, 1395, 1598), (1603, 1600, 1395), (1605, 1395, 1601), (1570, 1606, 1574), (1608, 1570, 1344), (1608, 1609, 1607), (1608, 1610, 1609), (1608, 1611, 1610), (1608, 1612, 1611), (1613, 1615, 1614), (1619, 1613, 1608), (1613, 1616, 1615), (1613, 1617, 1616), (1619, 1620, 1618), (1619, 1621, 1620), (1619, 1622, 1621), (1619, 1624, 1623), (1625, 1619, 1573), (1625, 1626, 1624), (1625, 1627, 1626), (1628, 1573, 1593), (1629, 1573, 1628), (1631, 1573, 1629), (1633, 1573, 1632), (1634, 1573, 1633), (1635, 1573, 1634), (1636, 1573, 1635), (1638, 1573, 1636), (1639, 1573, 1637), (1642, 1573, 1639), (1643, 1640, 1641), (1644, 1573, 1640), (1645, 1640, 1643), (1646, 1644, 1640), (1647, 1573, 1644), (1625, 1648, 1627), (1648, 1650, 1649), (1651, 1652, 1650), (1625, 1654, 1653), (1656, 1659, 1655), (1625, 1661, 1656), (1625, 1666, 1665), (1667, 1625, 1663), (1625, 1668, 1666), (1672, 1625, 1670), (1673, 1625, 1667), (1672, 1674, 1671), (1676, 1573, 1647), (1678, 1625, 1676), (1679, 1625, 1678), (1682, 1625, 1679), (1658, 1625, 1681), (12, 8, 10), (18, 13, 11), (18, 11, 12), (80, 79, 77), (79, 85, 84), (217, 216, 137), (219, 215, 212), (219, 212, 213), (219, 217, 137), (287, 284, 283), (285, 282, 461), (288, 282, 285), (313, 311, 314), (317, 312, 313), (1051, 1054, 1055), (1240, 1239, 1237), (1243, 1238, 1239), (1244, 1238, 1243), (1335, 1331, 1330), (1332, 1331, 1335), (1333, 1332, 1335), (1385, 1383, 1281), (1671, 1669, 1625), (2, 20, 3), (8, 12, 11), (18, 17, 6), (19, 18, 12), (20, 2, 0), (17, 20, 15), (19, 21, 18), (21, 22, 18), (22, 23, 18), (20, 458, 5), (24, 458, 20), (25, 24, 18), (23, 26, 25), (28, 30, 29), (68, 32, 31), (68, 34, 32), (205, 37, 36), (24, 41, 40), (25, 42, 24), (43, 46, 58), (58, 50, 24), (46, 51, 58), (459, 54, 48), (52, 59, 58), (61, 60, 53), (55, 61, 54), (56, 62, 61), (58, 64, 50), (61, 59, 60), (58, 65, 64), (58, 66, 65), (58, 67, 66), (68, 31, 30), (61, 68, 58), (205, 35, 68), (61, 205, 68), (70, 73, 72), (71, 74, 73), (74, 85, 80), (76, 81, 85), (78, 83, 62), (84, 85, 83), (85, 79, 80), (82, 86, 85), (83, 85, 62), (86, 88, 85), (89, 90, 85), (90, 92, 85), (93, 94, 92), (95, 96, 85), (100, 102, 101), (103, 104, 101), (101, 85, 99), (107, 109, 108), (109, 111, 110), (146, 119, 113), (117, 124, 115), (146, 118, 119), (121, 126, 125), (122, 126, 121), (124, 130, 123), (118, 124, 117), (122, 130, 129), (127, 131, 101), (128, 132, 131), (130, 137, 136), (118, 137, 124), (138, 139, 109), (139, 146, 111), (144, 147, 143), (147, 146, 143), (148, 152, 147), (150, 153, 152), (112, 146, 114), (153, 154, 152), (156, 157, 152), (158, 146, 152), (161, 162, 225), (168, 163, 164), (173, 170, 167), (173, 172, 170), (178, 177, 460), (178, 176, 177), (173, 178, 175), (180, 182, 179), (182, 184, 181), (178, 185, 182), (305, 188, 178), (205, 190, 37), (205, 192, 189), (192, 195, 191), (195, 193, 194), (205, 195, 192), (205, 204, 198), (205, 201, 202), (205, 173, 201), (101, 206, 85), (135, 207, 131), (137, 216, 211), (215, 219, 210), (219, 218, 210), (218, 101, 131), (162, 221, 225), (222, 224, 223), (225, 219, 146), (223, 226, 225), (229, 230, 227), (231, 232, 227), (234, 235, 227), (235, 237, 227), (236, 238, 237), (239, 241, 238), (240, 242, 241), (242, 244, 241), (247, 248, 245), (249, 251, 248), (250, 252, 251), (251, 241, 245), (253, 254, 252), (254, 251, 252), (255, 220, 227), (251, 255, 241), (257, 259, 256), (258, 260, 257), (262, 265, 260), (276, 271, 263), (260, 276, 264), (265, 288, 260), (267, 272, 288), (268, 251, 254), (270, 273, 251), (273, 277, 251), (274, 278, 277), (276, 281, 275), (288, 276, 260), (279, 282, 277), (288, 286, 284), (286, 288, 285), (288, 287, 276), (290, 293, 289), (292, 294, 293), (295, 297, 288), (305, 304, 188), (307, 306, 303), (305, 307, 304), (313, 314, 315), (313, 312, 311), (313, 316, 308), (307, 313, 309), (305, 313, 307), (313, 320, 319), (305, 320, 313), (320, 322, 321), (305, 324, 323), (305, 325, 324), (328, 325, 305), (326, 328, 305), (326, 329, 328), (326, 332, 331), (326, 333, 332), (206, 326, 305), (334, 220, 255), (335, 334, 255), (337, 336, 334), (337, 220, 338), (299, 339, 298), (301, 347, 346), (341, 349, 340), (345, 349, 344), (347, 348, 346), (349, 339, 340), (339, 349, 297), (349, 337, 288), (333, 355, 354), (326, 355, 333), (326, 361, 358), (362, 363, 359), (406, 362, 326), (406, 365, 362), (406, 367, 364), (406, 369, 367), (406, 370, 369), (370, 371, 463), (373, 376, 372), (406, 374, 375), (379, 380, 378), (381, 406, 206), (220, 381, 206), (382, 337, 349), (351, 385, 350), (390, 388, 383), (351, 390, 385), (387, 389, 386), (390, 393, 391), (390, 394, 393), (390, 396, 395), (396, 400, 399), (400, 403, 402), (406, 352, 380), (408, 407, 220), (382, 220, 337), (403, 409, 464), (403, 390, 409), (414, 412, 390), (390, 412, 411), (412, 414, 413), (415, 417, 416), (406, 414, 390), (406, 417, 415), (419, 422, 420), (422, 424, 423), (406, 424, 422), (424, 427, 426), (427, 429, 428), (427, 430, 429), (431, 427, 406), (427, 438, 437), (427, 439, 438), (427, 440, 439), (427, 441, 440), (427, 442, 441), (427, 443, 442), (427, 444, 443), (427, 445, 444), (427, 446, 445), (427, 447, 446), (427, 448, 447), (450, 449, 448), (451, 450, 427), (453, 431, 381), (455, 454, 407), (434, 456, 382), (466, 467, 349), (467, 469, 349), (469, 472, 349), (478, 477, 470), (475, 485, 474), (478, 487, 486), (480, 489, 479), (482, 491, 481), (484, 482, 483), (488, 492, 487), (486, 482, 485), (492, 494, 493), (491, 349, 490), (493, 349, 486), (497, 498, 493), (495, 504, 493), (499, 496, 504), (502, 496, 500), (503, 505, 502), (505, 506, 496), (506, 507, 496), (510, 496, 509), (496, 382, 349), (510, 511, 496), (514, 515, 496), (515, 517, 496), (516, 518, 517), (518, 519, 496), (519, 520, 496), (522, 523, 496), (524, 525, 496), (527, 526, 496), (528, 496, 526), (529, 528, 526), (531, 382, 496), (532, 531, 496), (533, 534, 531), (534, 537, 536), (538, 536, 537), (539, 382, 531), (545, 382, 542), (545, 546, 382), (733, 548, 545), (548, 549, 545), (551, 563, 545), (553, 565, 552), (556, 565, 555), (560, 565, 558), (563, 565, 545), (567, 568, 566), (568, 569, 546), (571, 572, 546), (573, 575, 572), (577, 579, 546), (734, 581, 580), (580, 546, 579), (582, 583, 581), (581, 546, 580), (584, 592, 583), (585, 586, 592), (587, 591, 590), (591, 592, 590), (688, 546, 592), (594, 592, 593), (597, 598, 592), (599, 592, 598), (601, 602, 592), (603, 604, 592), (607, 609, 605), (609, 592, 605), (611, 612, 609), (612, 614, 609), (688, 592, 609), (615, 616, 688), (619, 622, 618), (619, 624, 622), (619, 626, 624), (627, 631, 688), (635, 634, 628), (630, 635, 629), (632, 639, 631), (633, 636, 639), (630, 638, 637), (630, 640, 638), (642, 688, 639), (673, 644, 641), (644, 652, 643), (660, 659, 653), (656, 661, 660), (667, 666, 657), (661, 668, 660), (663, 669, 668), (673, 620, 617), (666, 673, 665), (660, 673, 667), (671, 674, 670), (673, 619, 620), (675, 676, 674), (676, 677, 673), (677, 679, 673), (679, 680, 673), (680, 682, 673), (681, 683, 682), (683, 684, 682), (687, 686, 685), (546, 434, 382), (688, 1048, 546), (646, 690, 688), (649, 689, 690), (673, 690, 644), (691, 690, 673), (693, 694, 673), (694, 696, 673), (699, 697, 698), (702, 709, 691), (704, 712, 703), (707, 691, 706), (713, 699, 708), (710, 711, 691), (699, 691, 707), (716, 715, 699), (720, 718, 691), (721, 720, 691), (722, 721, 719), (724, 723, 718), (726, 725, 691), (727, 726, 691), (723, 727, 691), (725, 1051, 691), (729, 725, 726), (731, 730, 725), (451, 741, 740), (451, 745, 744), (746, 749, 748), (753, 752, 451), (749, 755, 754), (749, 756, 755), (749, 757, 756), (749, 758, 751), (749, 759, 758), (753, 760, 752), (764, 765, 431), (765, 753, 451), (765, 766, 762), (766, 765, 767), (765, 769, 768), (453, 764, 431), (432, 770, 453), (456, 432, 455), (456, 771, 432), (765, 775, 774), (765, 777, 776), (765, 779, 778), (765, 780, 779), (764, 780, 765), (764, 782, 780), (782, 785, 784), (764, 788, 787), (786, 788, 764), (788, 790, 789), (786, 1046, 791), (786, 794, 793), (796, 795, 786), (786, 798, 797), (764, 801, 799), (764, 802, 801), (764, 803, 802), (804, 803, 764), (800, 807, 804), (804, 809, 808), (800, 810, 807), (805, 810, 800), (800, 813, 805), (770, 800, 453), (456, 816, 772), (816, 817, 815), (819, 817, 773), (821, 818, 773), (822, 821, 773), (823, 822, 434), (824, 823, 434), (820, 824, 434), (825, 819, 818), (826, 825, 822), (820, 826, 824), (827, 817, 826), (800, 829, 813), (800, 831, 830), (800, 832, 831), (800, 834, 833), (800, 835, 834), (800, 837, 836), (800, 842, 840), (843, 845, 1047), (841, 845, 843), (845, 848, 847), (848, 851, 850), (841, 854, 853), (814, 841, 770), (855, 814, 770), (841, 857, 856), (857, 861, 860), (841, 864, 863), (841, 867, 866), (841, 872, 871), (841, 874, 873), (841, 877, 876), (841, 879, 878), (870, 879, 841), (814, 870, 841), (882, 855, 817), (870, 885, 884), (886, 885, 870), (870, 889, 888), (870, 891, 890), (870, 892, 891), (870, 893, 892), (870, 895, 894), (870, 896, 895), (898, 896, 870), (896, 900, 899), (898, 902, 901), (870, 903, 902), (905, 903, 870), (814, 905, 870), (903, 905, 904), (814, 906, 905), (814, 908, 906), (814, 909, 908), (909, 911, 910), (912, 909, 814), (881, 912, 814), (912, 915, 914), (912, 916, 915), (881, 917, 916), (881, 919, 917), (881, 921, 920), (881, 924, 923), (881, 927, 926), (881, 928, 927), (881, 929, 928), (881, 930, 929), (931, 930, 881), (932, 931, 881), (935, 936, 932), (881, 935, 932), (881, 938, 935), (881, 939, 938), (881, 940, 939), (941, 940, 881), (942, 941, 925), (943, 946, 925), (925, 948, 947), (925, 949, 948), (943, 925, 950), (925, 953, 952), (953, 925, 954), (956, 958, 957), (925, 959, 958), (962, 965, 963), (882, 925, 855), (882, 959, 925), (964, 959, 882), (962, 959, 966), (959, 971, 970), (973, 974, 971), (974, 973, 975), (973, 977, 976), (978, 980, 979), (964, 973, 959), (973, 980, 978), (980, 983, 982), (983, 985, 984), (973, 988, 987), (973, 989, 988), (990, 973, 964), (964, 991, 986), (964, 992, 991), (995, 994, 964), (996, 995, 964), (998, 992, 964), (989, 1000, 999), (990, 1001, 973), (1000, 1005, 1004), (973, 1005, 1000), (1007, 1006, 1001), (973, 1009, 1005), (1010, 1009, 973), (1011, 1010, 1006), (1009, 1013, 1012), (992, 1014, 1003), (998, 1016, 1015), (998, 1018, 1017), (1018, 1020, 1019), (998, 1022, 1021), (998, 1025, 1024), (998, 1026, 1025), (998, 1028, 1027), (1028, 1031, 1030), (998, 1033, 1032), (998, 1034, 1033), (1035, 1034, 998), (1023, 1035, 998), (1035, 1037, 1036), (1035, 1023, 1037), (1023, 1039, 1038), (1023, 1040, 1039), (1023, 1042, 1041), (1023, 1043, 1042), (1050, 1049, 688), (1051, 690, 691), (1051, 1050, 690), (1052, 1050, 1051), (1054, 1051, 725), (1056, 1054, 730), (1057, 1065, 1051), (1062, 1066, 1060), (1071, 1070, 1684), (1071, 1068, 1069), (1068, 1051, 1066), (1072, 1052, 1051), (1073, 1074, 1059), (1076, 1058, 1059), (1075, 1077, 1076), (1079, 1080, 1078), (1081, 1071, 1077), (1083, 1084, 1082), (1082, 1072, 1071), (1084, 1085, 1072), (1085, 1087, 1072), (1086, 1088, 1087), (1089, 1090, 1072), (1090, 1092, 1072), (1093, 1094, 1072), (1094, 1095, 1072), (1098, 1099, 1072), (1099, 1102, 1072), (1104, 1105, 1103), (827, 820, 434), (1110, 827, 1109), (1113, 1112, 1109), (1114, 1113, 1048), (1115, 1114, 1048), (1116, 1110, 1113), (1117, 1116, 1114), (1110, 1111, 827), (1117, 1115, 1048), (1118, 1048, 1049), (1120, 1119, 1049), (1121, 1118, 1120), (1122, 1048, 1118), (1124, 1120, 1049), (1125, 1124, 1049), (1123, 1122, 1124), (1126, 1122, 1050), (1128, 1127, 1050), (1129, 1128, 1052), (1130, 1129, 1052), (1132, 1131, 1128), (1130, 1132, 1129), (1133, 1122, 1131), (1134, 1072, 1100), (1134, 1133, 1072), (1108, 1135, 1134), (1135, 1137, 1134), (1138, 1139, 1137), (1140, 1143, 1139), (1142, 1144, 1143), (1145, 1141, 1144), (1150, 1134, 1141), (1151, 1150, 1141), (1153, 1159, 1152), (1160, 1162, 1153), (1161, 1163, 1160), (1165, 1166, 1164), (1168, 1111, 1048), (1686, 1169, 1168), (1162, 1133, 1134), (1174, 1173, 1162), (1172, 1174, 1162), (1172, 1177, 1176), (1167, 1178, 1162), (1178, 1179, 1162), (1180, 1181, 1162), (1181, 1182, 1162), (1183, 1184, 1162), (1184, 1185, 1162), (1185, 1186, 1162), (1186, 1188, 1162), (1190, 1188, 1186), (1193, 1192, 1191), (1195, 1194, 1192), (1194, 1172, 1162), (1197, 1196, 1194), (1199, 1198, 1172), (1198, 1200, 1177), (1111, 882, 827), (1686, 1111, 1169), (1170, 1111, 1202), (1170, 1686, 1168), (1170, 1202, 1686), (1206, 1173, 1175), (1208, 1209, 1207), (1210, 1211, 1171), (1211, 1213, 1171), (1213, 1214, 1171), (1216, 1215, 1171), (1220, 1219, 1171), (1221, 1220, 1171), (1222, 1221, 1171), (1171, 1225, 1224), (1220, 1226, 1219), (1227, 1205, 1215), (1230, 1229, 1228), (1231, 1232, 1205), (1198, 1235, 1234), (1214, 1238, 1171), (1239, 1238, 1214), (1245, 1217, 1171), (1248, 1271, 1247), (1249, 1247, 1170), (1249, 1248, 1247), (1233, 1250, 1205), (1250, 1251, 1205), (1253, 1254, 1205), (1254, 1255, 1205), (1259, 1205, 1256), (1259, 1260, 1205), (1261, 1263, 1262), (1264, 1265, 1262), (1265, 1267, 1262), (1268, 1270, 1266), (1271, 1246, 1111), (1249, 1272, 1248), (1274, 1273, 1204), (1276, 1275, 1204), (1277, 1276, 1204), (1204, 1279, 1278), (1204, 1286, 1279), (1281, 1280, 1204), (1282, 1281, 1204), (1283, 1282, 1204), (1204, 1288, 1287), (1204, 1289, 1288), (1280, 1289, 1204), (1290, 1204, 1266), (1269, 1291, 1290), (1292, 1293, 1290), (1293, 1294, 1290), (1294, 1295, 1290), (1298, 1204, 1290), (1300, 1299, 1204), (1204, 1302, 1301), (1204, 1303, 1302), (1305, 1304, 1204), (1298, 1305, 1204), (1306, 1283, 1204), (1299, 1306, 1204), (1204, 1307, 1300), (1308, 1307, 1204), (1309, 1308, 1204), (1310, 1309, 1204), (1204, 1312, 1303), (1315, 1314, 1308), (1305, 1317, 1316), (1319, 1320, 1290), (1687, 1322, 1290), (1324, 1326, 1325), (1327, 1329, 1328), (1329, 1330, 1328), (1328, 1298, 1290), (1332, 1334, 1331), (1336, 1339, 1331), (1338, 1340, 1298), (1249, 1246, 1271), (1345, 1344, 1273), (1348, 1347, 1345), (1350, 1274, 1204), (1351, 1350, 1204), (1359, 1358, 1355), (1274, 1361, 1360), (1364, 1363, 1273), (1365, 1345, 1273), (1363, 1365, 1273), (1366, 1365, 1363), (1368, 1367, 1365), (1369, 1368, 1365), (1370, 1346, 1345), (1376, 1348, 1345), (1284, 1351, 1275), (1289, 1379, 1378), (1381, 1380, 1282), (1281, 1383, 1382), (1384, 1385, 1281), (1281, 1386, 1384), (1308, 1389, 1388), (1314, 1390, 1389), (1246, 1023, 998), (1023, 1391, 1045), (1392, 1393, 1246), (1688, 1394, 1343), (1344, 1392, 1394), (1344, 1688, 1343), (1347, 1396, 1345), (1397, 1396, 1347), (1399, 1398, 1397), (1402, 1396, 1400), (1403, 1401, 1396), (1407, 1406, 1405), (1409, 1396, 1406), (1410, 1409, 1406), (1413, 1396, 1412), (1415, 1414, 1396), (1416, 1347, 1348), (1417, 1416, 1348), (1418, 1397, 1347), (1023, 1420, 1419), (1023, 1421, 1420), (1422, 1421, 1023), (1423, 1422, 1023), (1393, 1423, 1246), (1423, 1427, 1426), (1423, 1428, 1427), (1423, 1431, 1430), (1423, 1434, 1433), (1393, 1434, 1423), (1434, 1436, 1435), (1393, 1438, 1437), (1440, 1438, 1393), (1438, 1440, 1439), (1440, 1443, 1442), (1393, 1445, 1444), (1393, 1447, 1445), (1393, 1448, 1447), (1449, 1393, 1392), (1452, 1451, 1393), (1393, 1455, 1454), (1393, 1456, 1455), (1457, 1456, 1393), (1458, 1457, 1393), (1449, 1459, 1450), (1461, 1460, 1451), (1465, 1464, 1392), (1463, 1465, 1392), (1449, 1467, 1462), (1469, 1468, 1449), (1470, 1469, 1449), (1471, 1470, 1464), (1472, 1471, 1464), (1392, 1475, 1474), (1473, 1476, 1475), (1473, 1478, 1477), (1473, 1481, 1480), (1473, 1482, 1479), (1483, 1482, 1473), (1485, 1395, 1396), (1486, 1485, 1396), (1489, 1488, 1395), (1490, 1489, 1487), (1492, 1491, 1395), (1493, 1492, 1395), (1497, 1498, 1395), (1498, 1499, 1395), (1499, 1501, 1395), (1501, 1502, 1395), (1504, 1502, 1501), (1506, 1505, 1502), (1448, 1509, 1508), (1393, 1511, 1509), (1514, 1393, 1460), (1511, 1393, 1512), (1393, 1517, 1513), (1393, 1520, 1519), (1516, 1521, 1520), (1522, 1521, 1516), (1524, 1521, 1522), (1521, 1526, 1525), (1521, 1527, 1526), (1527, 1529, 1528), (1449, 1531, 1530), (1533, 1532, 1449), (1535, 1539, 1449), (1532, 1535, 1449), (1449, 1538, 1537), (1449, 1542, 1541), (1544, 1543, 1539), (1449, 1546, 1545), (1547, 1546, 1449), (1473, 1549, 1483), (1473, 1552, 1551), (1473, 1553, 1552), (1553, 1556, 1555), (1473, 1556, 1553), (1473, 1559, 1558), (1559, 1562, 1561), (1473, 1565, 1564), (1473, 1567, 1566), (1571, 1567, 1473), (1570, 1571, 1473), (1567, 1571, 1568), (1571, 1570, 1572), (1573, 1608, 1344), (1575, 1344, 1395), (1577, 1576, 1395), (1580, 1579, 1575), (1581, 1580, 1575), (1582, 1581, 1575), (1583, 1582, 1575), (1584, 1583, 1575), (1585, 1573, 1575), (1586, 1585, 1575), (1587, 1585, 1586), (1591, 1590, 1585), (1592, 1573, 1585), (1594, 1395, 1505), (1595, 1594, 1507), (1598, 1395, 1597), (1599, 1577, 1395), (1600, 1599, 1395), (1602, 1601, 1395), (1604, 1603, 1395), (1605, 1604, 1395), (1570, 1607, 1606), (1570, 1608, 1607), (1608, 1613, 1612), (1573, 1619, 1608), (1619, 1618, 1613), (1613, 1618, 1617), (1619, 1623, 1622), (1619, 1625, 1624), (1631, 1630, 1573), (1632, 1573, 1630), (1638, 1637, 1573), (1641, 1640, 1573), (1642, 1641, 1573), (1648, 1651, 1650), (1625, 1651, 1648), (1625, 1653, 1651), (1625, 1655, 1654), (1625, 1656, 1655), (1658, 1657, 1625), (1656, 1660, 1659), (1625, 1662, 1661), (1625, 1665, 1662), (1663, 1625, 1657), (1664, 1663, 1657), (1625, 1669, 1668), (1672, 1671, 1625), (1673, 1670, 1625), (1672, 1675, 1674), (1676, 1625, 1573), (1677, 1676, 1647), (1680, 1679, 1678), (1682, 1681, 1625), (1683, 1657, 1658)])
me_mesh.update()

# ---- objects
ob_mycurve = bpy.data.objects.new('myCurve', me_mesh)

# ---- transforms, parenting, visibility, modifiers, constraints
ob_mycurve.location = (0.0, 0.0, 0.0)
_m = ob_mycurve.modifiers.new('Auto Smooth', 'NODES')
_m.node_group = ng_auto_smooth
_gi = [s.identifier for s in ng_auto_smooth.interface.items_tree if s.item_type == 'SOCKET' and s.in_out == 'INPUT']
_m[_gi[1]] = 3.142  # Angle

# ---- collection membership
scene.collection.objects.link(ob_mycurve)

# ---- scene / render settings (as saved in the file)
scene.frame_start = 1; scene.frame_end = 250; scene.frame_set(1)
scene.render.engine = 'BLENDER_EEVEE_NEXT'
scene.cycles.sampling_pattern = 'TABULATED_SOBOL'
scene.cycles.use_light_tree = False
scene.view_settings.view_transform = 'Filmic'
bpy.context.view_layer.update()

# ---- added for rendering (the .blend has no active camera and no usable light): camera, sun
cam_auto = bpy.data.cameras.new('AutoCamera')
cam_auto.lens = 50.0
cam_auto.sensor_width = 36.0
cam_auto.clip_end = 1000.0
ob_auto_camera = bpy.data.objects.new('AutoCamera', cam_auto)
scene.collection.objects.link(ob_auto_camera)
ob_auto_camera.location = (80.4441, 21.1601, 6.47052)
ob_auto_camera.rotation_euler = (1.09748, -7.21219e-08, 0.694738)
scene.camera = ob_auto_camera
light_auto_sun = bpy.data.lights.new('AutoSun', 'SUN')
light_auto_sun.energy = 3.0
light_auto_sun.angle = 0.0523599
ob_auto_sun = bpy.data.objects.new('AutoSun', light_auto_sun)
scene.collection.objects.link(ob_auto_sun)
ob_auto_sun.rotation_euler = (0.872665, 0.174533, 0.523599)
bpy.context.view_layer.update()
